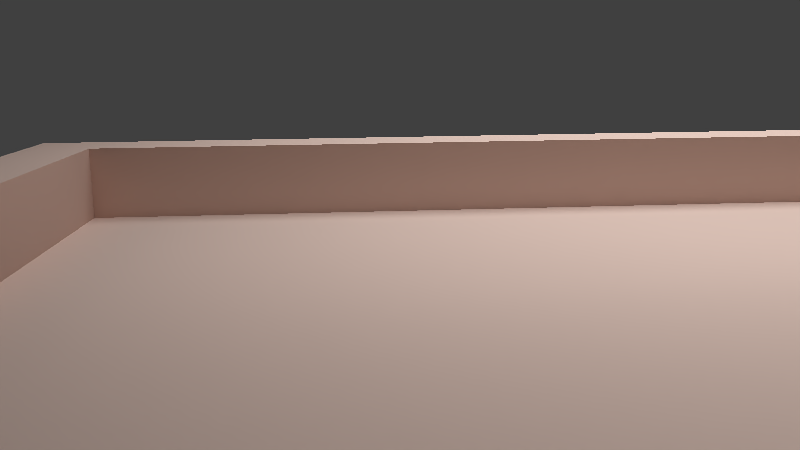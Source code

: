 # Source: Dachplattform.blend  (saved by Blender 2.75.0; exported with 4.5.12 LTS)
import bpy
from mathutils import Matrix  # noqa: F401  (used for matrix-valued properties, if any)

bpy.ops.wm.read_factory_settings(use_empty=True)
scene = bpy.context.scene
scene.name = 'Scene'

# ---- collections
col_collection_1 = bpy.data.collections.new('Collection 1'); scene.collection.children.link(col_collection_1)
col_solarzelle = bpy.data.collections.new('solarzelle')  # instanced only; not linked into the scene
col_grill_001 = bpy.data.collections.new('Grill.001')  # instanced only; not linked into the scene
col_schirm_001 = bpy.data.collections.new('Schirm.001')  # instanced only; not linked into the scene
col_liege = bpy.data.collections.new('Liege')  # instanced only; not linked into the scene
col_rohr2 = bpy.data.collections.new('rohr2')  # instanced only; not linked into the scene
col_rohr = bpy.data.collections.new('rohr')  # instanced only; not linked into the scene

# ---- materials (node trees are filled in below, after node groups)
mat_material_003 = bpy.data.materials.new('Material.003')
mat_material_003.alpha_threshold = 0.0
mat_material_003.roughness = 0.5
mat_material_002 = bpy.data.materials.new('Material.002')
mat_material_002.alpha_threshold = 0.0
mat_material_002.roughness = 0.5

# ---- material node trees
mat_material_003.use_nodes = True; mat_material_003.node_tree.nodes.clear()
_N = mat_material_003.node_tree.nodes; _L = mat_material_003.node_tree.links
n0 = _N.new('ShaderNodeOutputMaterial'); n0.name = 'Material Output'; n0.location = (300, 300)
n1 = _N.new('ShaderNodeEmission'); n1.name = 'Emission'; n1.location = (10, 300)
n1.inputs[1].default_value = 1.7
_L.new(n1.outputs[0], n0.inputs[0])
n0.is_active_output = True
mat_material_002.use_nodes = True; mat_material_002.node_tree.nodes.clear()
_N = mat_material_002.node_tree.nodes; _L = mat_material_002.node_tree.links
n0 = _N.new('ShaderNodeOutputMaterial'); n0.name = 'Material Output'; n0.location = (300, 300)
n1 = _N.new('ShaderNodeBsdfToon'); n1.name = 'Toon BSDF'; n1.location = (10, 300)
n1.inputs[0].default_value = (0.8, 0.6046, 0.528, 1.0)
_L.new(n1.outputs[0], n0.inputs[0])
n0.is_active_output = True

# ---- world
world_world = bpy.data.worlds.new('World'); scene.world = world_world
world_world.color = (0.05088, 0.05088, 0.05088)
world_world.use_sun_shadow = False
world_world.sun_shadow_jitter_overblur = 0.0
world_world.cycles.sampling_method = 'MANUAL'
world_world.cycles.sample_map_resolution = 256

# ---- cameras
cam_camera = bpy.data.cameras.new('Camera')
cam_camera.clip_end = 100.0
cam_camera.lens = 35.0
cam_camera.sensor_width = 32.0
cam_camera.sensor_height = 18.0
cam_camera.ortho_scale = 7.314
cam_camera.dof.focus_distance = 0.0

# ---- meshes
me_plane_002 = bpy.data.meshes.new('Plane.002')
me_plane_002.from_pydata([(-1.0, -1.0, 0.0), (1.0, -1.0, 0.0), (-1.0, 1.0, 0.0), (1.0, 1.0, 0.0)], [], [(0, 1, 3, 2)])
me_plane_002.materials.append(mat_material_003)
me_plane_002.use_remesh_preserve_volume = False
me_plane_002.use_remesh_preserve_attributes = False
me_plane_002.use_mirror_vertex_groups = False
me_plane_002.update()
me_plane_001 = bpy.data.meshes.new('Plane.001')
me_plane_001.from_pydata([(-1.0, -1.0, 0.0), (1.0, -1.0, 0.0), (-1.0, 1.0, 0.0), (1.0, 1.0, 0.0), (-1.0, 0.0, 0.0), (0.0, -1.0, 0.0), (1.0, 0.0, 0.0), (0.0, 1.0, 0.0), (0.0, 0.0, 0.0), (-1.0, -0.5, 0.0), (0.5, -1.0, 0.0), (1.0, 0.5, 0.0), (-0.5, 1.0, 0.0), (-1.0, 0.5, 0.0), (-0.5, -1.0, 0.0), (1.0, -0.5, 0.0), (0.5, 1.0, 0.0), (0.0, 0.5, 0.0), (0.0, -0.5, 0.0), (-0.5, 0.0, 0.0), (0.5, 0.0, 0.0), (0.4375, -0.2887, 0.147), (-0.5, -0.5, 0.0), (-0.5, 0.5, 0.0), (0.5, 0.5, 0.0), (-1.0, -0.75, 0.0), (0.75, -1.0, 0.0), (1.0, 0.75, 0.0), (-0.75, 1.0, 0.0), (-1.0, 0.25, 0.0), (-0.25, -1.0, 0.0), (1.0, -0.25, 0.0), (0.25, 1.0, 0.0), (0.0, 0.75, 0.0), (0.0, -0.25, 0.0), (-0.75, 0.0, 0.0), (0.25, 0.0, 0.0), (-1.0, -0.25, 0.0), (0.25, -1.0, 0.0), (1.0, 0.25, 0.0), (-0.25, 1.0, 0.0), (-1.0, 0.75, 0.0), (-0.75, -1.0, 0.0), (1.0, -0.75, 0.0), (0.75, 1.0, 0.0), (0.0, 0.25, 0.0), (0.0, -0.75, 0.0), (-0.25, 0.0, 0.0), (0.75, 0.0, 0.0), (0.375, -0.2887, 0.147), (0.5, -0.75, 0.0), (0.25, -0.5, 0.0), (0.75, -0.5, 0.0), (-0.5, -0.25, 0.0), (-0.5, -0.75, 0.0), (-0.75, -0.5, 0.0), (-0.25, -0.5, 0.0), (-0.5, 0.75, 0.0), (-0.5, 0.25, 0.0), (-0.75, 0.5, 0.0), (-0.25, 0.5, 0.0), (0.5, 0.75, 0.0), (0.5, 0.25, 0.0), (0.25, 0.5, 0.0), (0.75, 0.5, 0.0), (0.75, 0.25, 0.0), (0.25, 0.25, 0.0), (0.25, 0.75, 0.0), (-0.25, 0.25, 0.0), (-0.75, 0.25, 0.0), (-0.75, 0.75, 0.0), (-0.25, -0.75, 0.0), (-0.75, -0.75, 0.0), (-0.75, -0.25, 0.0), (0.75, -0.75, 0.0), (0.25, -0.75, 0.0), (0.25, -0.25, 0.0), (0.75, -0.25, 0.0), (-0.25, -0.25, 0.0), (-0.25, 0.75, 0.0), (0.75, 0.75, 0.0), (-1.0, -0.875, 0.0), (0.875, -1.0, 0.0), (1.0, 0.875, 0.0), (-0.875, 1.0, 0.0), (-1.0, 0.125, 0.0), (-0.125, -1.0, 0.0), (1.0, -0.125, 0.0), (0.125, 1.0, 0.0), (0.0, 0.875, 0.0), (0.0, -0.125, 0.0), (-0.875, 0.0, 0.0), (0.125, 0.0, 0.0), (-1.0, -0.375, 0.0), (0.375, -1.0, 0.0), (1.0, 0.375, 0.0), (-0.375, 1.0, 0.0), (-1.0, 0.625, 0.0), (-0.625, -1.0, 0.0), (1.0, -0.625, 0.0), (0.625, 1.0, 0.0), (0.0, 0.375, 0.0), (0.0, -0.625, 0.0), (-0.375, 0.0, 0.0), (0.625, 0.0, 0.0), (0.5, -0.125, 0.0), (0.625, -0.2887, 0.147), (0.125, -0.5, 0.0), (0.5, -0.2887, 0.147), (-0.5, -0.125, 0.0), (-0.5, -0.625, 0.0), (-0.875, -0.5, 0.0), (-0.375, -0.5, 0.0), (-0.5, 0.875, 0.0), (-0.5, 0.375, 0.0), (-0.875, 0.5, 0.0), (-0.375, 0.5, 0.0), (0.5, 0.875, 0.0), (0.5, 0.375, 0.0), (0.125, 0.5, 0.0), (0.625, 0.5, 0.0), (-1.0, -0.625, 0.0), (0.625, -1.0, 0.0), (1.0, 0.625, 0.0), (-0.625, 1.0, 0.0), (-1.0, 0.375, 0.0), (-0.375, -1.0, 0.0), (1.0, -0.375, 0.0), (0.375, 1.0, 0.0), (0.0, 0.625, 0.0), (0.0, -0.375, 0.0), (-0.625, 0.0, 0.0), (0.375, 0.0, 0.0), (-1.0, -0.125, 0.0), (0.125, -1.0, 0.0), (1.0, 0.125, 0.0), (-0.125, 1.0, 0.0), (-1.0, 0.875, 0.0), (-0.875, -1.0, 0.0), (1.0, -0.875, 0.0), (0.875, 1.0, 0.0), (0.0, 0.125, 0.0), (0.0, -0.875, 0.0), (-0.125, 0.0, 0.0), (0.875, 0.0, 0.0), (0.5, -0.2887, 0.1013), (0.5, -0.875, 0.0), (0.375, -0.5, 0.0), (0.875, -0.5, 0.0), (-0.5, -0.375, 0.0), (-0.5, -0.875, 0.0), (-0.625, -0.5, 0.0), (-0.125, -0.5, 0.0), (-0.5, 0.625, 0.0), (-0.5, 0.125, 0.0), (-0.625, 0.5, 0.0), (-0.125, 0.5, 0.0), (0.5, 0.625, 0.0), (0.5, 0.125, 0.0), (0.375, 0.5, 0.0), (0.875, 0.5, 0.0), (0.75, 0.375, 0.0), (0.75, 0.125, 0.0), (0.625, 0.25, 0.0), (0.875, 0.25, 0.0), (0.25, 0.375, 0.0), (0.25, 0.125, 0.0), (0.125, 0.25, 0.0), (0.375, 0.25, 0.0), (0.25, 0.875, 0.0), (0.25, 0.625, 0.0), (0.125, 0.75, 0.0), (0.375, 0.75, 0.0), (-0.25, 0.375, 0.0), (-0.25, 0.125, 0.0), (-0.375, 0.25, 0.0), (-0.125, 0.25, 0.0), (-0.75, 0.375, 0.0), (-0.75, 0.125, 0.0), (-0.875, 0.25, 0.0), (-0.625, 0.25, 0.0), (-0.75, 0.875, 0.0), (-0.75, 0.625, 0.0), (-0.875, 0.75, 0.0), (-0.625, 0.75, 0.0), (-0.25, -0.625, 0.0), (-0.25, -0.875, 0.0), (-0.375, -0.75, 0.0), (-0.125, -0.75, 0.0), (-0.75, -0.625, 0.0), (-0.75, -0.875, 0.0), (-0.875, -0.75, 0.0), (-0.625, -0.75, 0.0), (-0.75, -0.125, 0.0), (-0.75, -0.375, 0.0), (-0.875, -0.25, 0.0), (-0.625, -0.25, 0.0), (0.75, -0.625, 0.0), (0.75, -0.875, 0.0), (0.625, -0.75, 0.0), (0.875, -0.75, 0.0), (0.25, -0.625, 0.0), (0.25, -0.875, 0.0), (0.125, -0.75, 0.0), (0.375, -0.75, 0.0), (0.25, -0.125, 0.0), (0.25, -0.375, 0.0), (0.125, -0.25, 0.0), (0.375, -0.25, 0.0), (0.75, -0.125, 0.0), (0.75, -0.375, 0.0), (0.625, -0.2887, 0.1013), (0.875, -0.25, 0.0), (-0.25, -0.125, 0.0), (-0.25, -0.375, 0.0), (-0.375, -0.25, 0.0), (-0.125, -0.25, 0.0), (-0.25, 0.875, 0.0), (-0.25, 0.625, 0.0), (-0.375, 0.75, 0.0), (-0.125, 0.75, 0.0), (0.75, 0.875, 0.0), (0.75, 0.625, 0.0), (0.625, 0.75, 0.0), (0.875, 0.75, 0.0), (0.875, 0.625, 0.0), (0.625, 0.625, 0.0), (0.625, 0.875, 0.0), (-0.125, 0.625, 0.0), (-0.375, 0.625, 0.0), (-0.375, 0.875, 0.0), (-0.125, -0.375, 0.0), (-0.375, -0.375, 0.0), (-0.375, -0.125, 0.0), (0.875, -0.375, 0.0), (0.375, -0.2887, 0.1013), (0.625, -0.125, 0.0), (0.375, -0.375, 0.0), (0.125, -0.375, 0.0), (0.125, -0.125, 0.0), (0.375, -0.875, 0.0), (0.125, -0.875, 0.0), (0.125, -0.625, 0.0), (0.875, -0.875, 0.0), (0.625, -0.875, 0.0), (0.4375, -0.2887, 0.1013), (-0.625, -0.375, 0.0), (-0.875, -0.375, 0.0), (-0.875, -0.125, 0.0), (-0.625, -0.875, 0.0), (-0.875, -0.875, 0.0), (-0.875, -0.625, 0.0), (-0.125, -0.875, 0.0), (-0.375, -0.875, 0.0), (-0.375, -0.625, 0.0), (-0.625, 0.625, 0.0), (-0.875, 0.625, 0.0), (-0.875, 0.875, 0.0), (-0.625, 0.125, 0.0), (-0.875, 0.125, 0.0), (-0.875, 0.375, 0.0), (-0.125, 0.125, 0.0), (-0.375, 0.125, 0.0), (-0.375, 0.375, 0.0), (0.375, 0.625, 0.0), (0.125, 0.625, 0.0), (0.125, 0.875, 0.0), (0.375, 0.125, 0.0), (0.125, 0.125, 0.0), (0.125, 0.375, 0.0), (0.875, 0.125, 0.0), (0.625, 0.125, 0.0), (0.625, 0.375, 0.0), (0.875, 0.375, 0.0), (0.375, 0.375, 0.0), (0.375, 0.875, 0.0), (-0.125, 0.375, 0.0), (-0.625, 0.375, 0.0), (-0.625, 0.875, 0.0), (-0.125, -0.625, 0.0), (-0.625, -0.625, 0.0), (-0.625, -0.125, 0.0), (0.875, -0.625, 0.0), (0.375, -0.625, 0.0), (0.375, -0.125, 0.0), (0.875, -0.125, 0.0), (-0.125, -0.125, 0.0), (-0.125, 0.875, 0.0), (0.875, 0.875, 0.0), (-1.0, -0.875, -0.1352), (-1.0, -1.0, -0.1352), (0.875, -1.0, -0.1352), (1.0, -1.0, -0.1352), (1.0, 0.875, -0.1352), (1.0, 1.0, -0.1352), (-0.875, 1.0, -0.1352), (-1.0, 1.0, -0.1352), (-1.0, 0.125, -0.1352), (-1.0, 0.0, -0.1352), (-0.125, -1.0, -0.1352), (0.0, -1.0, -0.1352), (1.0, -0.125, -0.1352), (1.0, 0.0, -0.1352), (0.125, 1.0, -0.1352), (0.0, 1.0, -0.1352), (0.0, 0.875, -0.1352), (-0.875, 0.0, -0.1352), (-1.0, -0.375, -0.1352), (-1.0, -0.5, -0.1352), (0.375, -1.0, -0.1352), (0.5, -1.0, -0.1352), (1.0, 0.375, -0.1352), (1.0, 0.5, -0.1352), (-0.375, 1.0, -0.1352), (-0.5, 1.0, -0.1352), (-1.0, 0.625, -0.1352), (-1.0, 0.5, -0.1352), (-0.625, -1.0, -0.1352), (-0.5, -1.0, -0.1352), (1.0, -0.625, -0.1352), (1.0, -0.5, -0.1352), (0.625, 1.0, -0.1352), (0.5, 1.0, -0.1352), (-0.875, -0.5, -0.1352), (-0.5, 0.875, -0.1352), (-0.875, 0.5, -0.1352), (0.5, 0.875, -0.1352), (-1.0, -0.625, -0.1352), (-1.0, -0.75, -0.1352), (0.625, -1.0, -0.1352), (0.75, -1.0, -0.1352), (1.0, 0.625, -0.1352), (1.0, 0.75, -0.1352), (-0.625, 1.0, -0.1352), (-0.75, 1.0, -0.1352), (-1.0, 0.375, -0.1352), (-1.0, 0.25, -0.1352), (-0.375, -1.0, -0.1352), (-0.25, -1.0, -0.1352), (1.0, -0.375, -0.1352), (1.0, -0.25, -0.1352), (0.375, 1.0, -0.1352), (0.25, 1.0, -0.1352), (-1.0, -0.125, -0.1352), (-1.0, -0.25, -0.1352), (0.125, -1.0, -0.1352), (0.25, -1.0, -0.1352), (1.0, 0.125, -0.1352), (1.0, 0.25, -0.1352), (-0.125, 1.0, -0.1352), (-0.25, 1.0, -0.1352), (-1.0, 0.875, -0.1352), (-1.0, 0.75, -0.1352), (-0.875, -1.0, -0.1352), (-0.75, -1.0, -0.1352), (1.0, -0.875, -0.1352), (1.0, -0.75, -0.1352), (0.875, 1.0, -0.1352), (0.75, 1.0, -0.1352), (0.25, 0.875, -0.1352), (-0.875, 0.25, -0.1352), (-0.75, 0.875, -0.1352), (-0.875, 0.75, -0.1352), (-0.875, -0.75, -0.1352), (-0.875, -0.25, -0.1352), (-0.25, 0.875, -0.1352), (0.75, 0.875, -0.1352), (0.0, -0.875, -0.1352), (0.875, 0.0, -0.1352), (0.5, -0.875, -0.1352), (0.875, -0.5, -0.1352), (-0.5, -0.875, -0.1352), (0.875, 0.5, -0.1352), (0.875, 0.25, -0.1352), (-0.25, -0.875, -0.1352), (-0.75, -0.875, -0.1352), (0.75, -0.875, -0.1352), (0.875, -0.75, -0.1352), (0.25, -0.875, -0.1352), (0.875, -0.25, -0.1352), (0.875, 0.75, -0.1352), (0.875, 0.625, -0.1352), (0.625, 0.875, -0.1352), (-0.375, 0.875, -0.1352), (0.875, -0.375, -0.1352), (0.375, -0.875, -0.1352), (0.125, -0.875, -0.1352), (0.875, -0.875, -0.1352), (0.625, -0.875, -0.1352), (-0.875, -0.375, -0.1352), (-0.875, -0.125, -0.1352), (-0.625, -0.875, -0.1352), (-0.875, -0.875, -0.1352), (-0.875, -0.625, -0.1352), (-0.125, -0.875, -0.1352), (-0.375, -0.875, -0.1352), (-0.875, 0.625, -0.1352), (-0.875, 0.875, -0.1352), (-0.875, 0.125, -0.1352), (-0.875, 0.375, -0.1352), (0.125, 0.875, -0.1352), (0.875, 0.125, -0.1352), (0.875, 0.375, -0.1352), (0.375, 0.875, -0.1352), (-0.625, 0.875, -0.1352), (0.875, -0.625, -0.1352), (0.875, -0.125, -0.1352), (-0.125, 0.875, -0.1352), (0.875, 0.875, -0.1352), (-1.0, -0.9375, 0.0), (0.9375, -1.0, 0.0), (1.0, 0.9375, 0.0), (-0.9375, 1.0, 0.0), (-1.0, 0.0625, 0.0), (-0.0625, -1.0, 0.0), (1.0, -0.0625, 0.0), (0.0625, 1.0, 0.0), (-0.75, 1.0, -0.06761), (0.0, -0.0625, 0.0), (0.0, -1.0, -0.06761), (0.0625, 0.0, 0.0), (-1.0, -0.4375, 0.0), (0.4375, -1.0, 0.0), (1.0, 0.4375, 0.0), (-0.4375, 1.0, 0.0), (-1.0, 0.5625, 0.0), (-0.5625, -1.0, 0.0), (1.0, -0.5625, 0.0), (0.5625, 1.0, 0.0), (0.0, 0.4375, 0.0), (0.0, -0.5625, 0.0), (-0.4375, 0.0, 0.0), (0.5625, 0.0, 0.0), (0.5, -0.0625, 0.0), (0.6875, -0.2887, 0.1013), (0.0625, -0.5, 0.0), (0.5625, -0.2887, 0.1013), (-0.5, -0.0625, 0.0), (-0.5, -0.5625, 0.0), (0.125, -1.0, -0.06761), (-0.4375, -0.5, 0.0), (0.125, 0.875, -0.06761), (-0.5, 0.4375, 0.0), (0.5, -0.875, -0.06761), (-0.4375, 0.5, 0.0), (-0.375, -0.875, -0.06761), (0.5, 0.4375, 0.0), (0.0625, 0.5, 0.0), (0.5625, 0.5, 0.0), (-1.0, -0.6875, 0.0), (0.6875, -1.0, 0.0), (1.0, 0.6875, 0.0), (-0.6875, 1.0, 0.0), (-1.0, 0.3125, 0.0), (-0.3125, -1.0, 0.0), (1.0, -0.3125, 0.0), (0.3125, 1.0, 0.0), (0.0, 0.6875, 0.0), (0.0, -0.3125, 0.0), (-0.6875, 0.0, 0.0), (0.3125, 0.0, 0.0), (-1.0, -0.1875, 0.0), (0.1875, -1.0, 0.0), (1.0, 0.1875, 0.0), (-0.1875, 1.0, 0.0), (-1.0, 0.8125, 0.0), (-0.8125, -1.0, 0.0), (1.0, -0.8125, 0.0), (0.8125, 1.0, 0.0), (0.0, 0.1875, 0.0), (0.0, -0.8125, 0.0), (-0.1875, 0.0, 0.0), (0.8125, 0.0, 0.0), (0.5625, -0.2412, 0.1013), (0.5, -0.8125, 0.0), (0.3125, -0.5, 0.0), (0.8125, -0.5, 0.0), (-0.5, -0.3125, 0.0), (-0.5, -0.8125, 0.0), (-0.6875, -0.5, 0.0), (-0.1875, -0.5, 0.0), (-0.5, 0.6875, 0.0), (-0.5, 0.1875, 0.0), (-0.6875, 0.5, 0.0), (-0.1875, 0.5, 0.0), (0.5, 0.6875, 0.0), (0.5, 0.1875, 0.0), (0.3125, 0.5, 0.0), (0.8125, 0.5, 0.0), (0.75, 0.4375, 0.0), (0.75, 0.1875, 0.0), (0.5625, 0.25, 0.0), (0.8125, 0.25, 0.0), (0.25, 0.4375, 0.0), (0.25, 0.1875, 0.0), (0.0625, 0.25, 0.0), (0.3125, 0.25, 0.0), (0.875, -1.0, -0.06761), (0.25, 0.6875, 0.0), (0.0625, 0.75, 0.0), (0.3125, 0.75, 0.0), (-0.25, 0.4375, 0.0), (-0.25, 0.1875, 0.0), (-0.4375, 0.25, 0.0), (-0.1875, 0.25, 0.0), (-0.75, 0.4375, 0.0), (-0.75, 0.1875, 0.0), (1.0, 0.75, -0.06761), (-0.6875, 0.25, 0.0), (-1.0, 0.0, -0.06761), (-0.75, 0.6875, 0.0), (-1.0, -0.125, -0.06761), (-0.6875, 0.75, 0.0), (-0.25, -0.5625, 0.0), (-0.25, -0.8125, 0.0), (-0.4375, -0.75, 0.0), (-0.1875, -0.75, 0.0), (-0.75, -0.5625, 0.0), (-0.75, -0.8125, 0.0), (0.375, -0.875, -0.06761), (-0.6875, -0.75, 0.0), (-0.75, -0.0625, 0.0), (-0.75, -0.3125, 0.0), (0.25, -0.875, -0.06761), (-0.6875, -0.25, 0.0), (0.75, -0.5625, 0.0), (0.75, -0.8125, 0.0), (0.5625, -0.75, 0.0), (0.8125, -0.75, 0.0), (0.25, -0.5625, 0.0), (0.25, -0.8125, 0.0), (0.0625, -0.75, 0.0), (0.3125, -0.75, 0.0), (0.25, -0.0625, 0.0), (0.25, -0.3125, 0.0), (0.0625, -0.25, 0.0), (0.3125, -0.25, 0.0), (0.75, -0.0625, 0.0), (0.75, -0.3125, 0.0), (0.6875, -0.2412, 0.1013), (0.8125, -0.25, 0.0), (-0.25, -0.0625, 0.0), (-0.25, -0.3125, 0.0), (-0.4375, -0.25, 0.0), (-0.1875, -0.25, 0.0), (-1.0, -0.875, -0.06761), (-0.25, 0.6875, 0.0), (-0.4375, 0.75, 0.0), (-0.1875, 0.75, 0.0), (0.625, 0.875, -0.06761), (0.75, 0.6875, 0.0), (0.5625, 0.75, 0.0), (0.8125, 0.75, 0.0), (-1.0, -0.8125, 0.0), (0.8125, -1.0, 0.0), (1.0, 0.8125, 0.0), (-0.8125, 1.0, 0.0), (-1.0, 0.1875, 0.0), (-0.1875, -1.0, 0.0), (1.0, -0.1875, 0.0), (0.1875, 1.0, 0.0), (0.0, 0.8125, 0.0), (0.0, -0.1875, 0.0), (-0.8125, 0.0, 0.0), (0.1875, 0.0, 0.0), (-1.0, -0.3125, 0.0), (0.3125, -1.0, 0.0), (1.0, 0.3125, 0.0), (-0.3125, 1.0, 0.0), (-1.0, 0.6875, 0.0), (-0.6875, -1.0, 0.0), (1.0, -0.6875, 0.0), (0.6875, 1.0, 0.0), (0.0, 0.3125, 0.0), (0.0, -0.6875, 0.0), (-0.3125, 0.0, 0.0), (0.6875, 0.0, 0.0), (0.5, -0.1875, 0.0), (0.5, -0.6875, 0.0), (0.1875, -0.5, 0.0), (0.6875, -0.5, 0.0), (-0.5, -0.1875, 0.0), (-0.5, -0.6875, 0.0), (-0.8125, -0.5, 0.0), (-0.3125, -0.5, 0.0), (-0.5, 0.8125, 0.0), (-0.5, 0.3125, 0.0), (-0.8125, 0.5, 0.0), (-0.3125, 0.5, 0.0), (0.5, 0.8125, 0.0), (0.5, 0.3125, 0.0), (0.1875, 0.5, 0.0), (0.6875, 0.5, 0.0), (-1.0, -0.5625, 0.0), (0.5625, -1.0, 0.0), (1.0, 0.5625, 0.0), (-0.5625, 1.0, 0.0), (-1.0, 0.4375, 0.0), (-0.4375, -1.0, 0.0), (1.0, -0.4375, 0.0), (0.4375, 1.0, 0.0), (0.0, 0.5625, 0.0), (0.0, -0.4375, 0.0), (-0.5625, 0.0, 0.0), (0.4375, 0.0, 0.0), (-1.0, -0.0625, 0.0), (0.0625, -1.0, 0.0), (1.0, 0.0625, 0.0), (-0.0625, 1.0, 0.0), (-1.0, 0.9375, 0.0), (-0.9375, -1.0, 0.0), (1.0, -0.9375, 0.0), (0.9375, 1.0, 0.0), (0.0, 0.0625, 0.0), (0.75, -1.0, -0.06761), (-0.0625, 0.0, 0.0), (-0.5, 0.875, -0.06761), (0.4375, -0.2412, 0.1013), (-1.0, -0.75, -0.06761), (0.375, -0.2412, 0.1013), (-0.75, 0.875, -0.06761), (-0.5, -0.4375, 0.0), (-0.625, 0.875, -0.06761), (-0.5625, -0.5, 0.0), (-0.0625, -0.5, 0.0), (-0.5, 0.5625, 0.0), (-0.5, 0.0625, 0.0), (-0.5625, 0.5, 0.0), (-0.0625, 0.5, 0.0), (0.5, 0.5625, 0.0), (0.5, 0.0625, 0.0), (0.4375, 0.5, 0.0), (0.0, -0.875, -0.06761), (0.75, 0.3125, 0.0), (0.75, 0.0625, 0.0), (0.6875, 0.25, 0.0), (-0.125, -0.875, -0.06761), (0.25, 0.3125, 0.0), (0.25, 0.0625, 0.0), (0.1875, 0.25, 0.0), (0.4375, 0.25, 0.0), (0.25, 0.8125, 0.0), (0.25, 0.5625, 0.0), (0.1875, 0.75, 0.0), (0.4375, 0.75, 0.0), (-0.25, 0.3125, 0.0), (-0.25, 0.0625, 0.0), (-0.3125, 0.25, 0.0), (-0.0625, 0.25, 0.0), (-0.75, 0.3125, 0.0), (-0.75, 0.0625, 0.0), (-0.8125, 0.25, 0.0), (-0.5625, 0.25, 0.0), (-0.75, 0.8125, 0.0), (-0.75, 0.5625, 0.0), (-0.8125, 0.75, 0.0), (-0.5625, 0.75, 0.0), (-0.25, -0.6875, 0.0), (-0.25, -0.875, -0.06761), (-0.3125, -0.75, 0.0), (-0.0625, -0.75, 0.0), (-0.75, -0.6875, 0.0), (0.375, 1.0, -0.06761), (-0.8125, -0.75, 0.0), (-0.5625, -0.75, 0.0), (-0.75, -0.1875, 0.0), (-0.75, -0.4375, 0.0), (-0.8125, -0.25, 0.0), (-0.5625, -0.25, 0.0), (0.75, -0.6875, 0.0), (1.0, -0.5, -0.06761), (0.6875, -0.75, 0.0), (1.0, -0.375, -0.06761), (0.25, -0.6875, 0.0), (-0.5, -1.0, -0.06761), (0.1875, -0.75, 0.0), (0.4375, -0.75, 0.0), (0.25, -0.1875, 0.0), (0.25, -0.4375, 0.0), (0.1875, -0.25, 0.0), (0.625, -0.2412, 0.1013), (0.75, -0.1875, 0.0), (0.75, -0.4375, 0.0), (0.6875, -0.25, 0.0), (-0.375, -1.0, -0.06761), (-0.25, -0.1875, 0.0), (-0.25, -0.4375, 0.0), (-0.3125, -0.25, 0.0), (-0.0625, -0.25, 0.0), (-0.25, 0.8125, 0.0), (-0.25, 0.5625, 0.0), (-0.3125, 0.75, 0.0), (-0.0625, 0.75, 0.0), (0.75, 0.8125, 0.0), (0.75, 0.5625, 0.0), (0.6875, 0.75, 0.0), (-1.0, 0.5, -0.06761), (0.875, 0.6875, 0.0), (0.875, 0.5625, 0.0), (0.8125, 0.625, 0.0), (-1.0, 0.375, -0.06761), (0.625, 0.6875, 0.0), (0.625, 0.5625, 0.0), (0.5625, 0.625, 0.0), (0.6875, 0.625, 0.0), (-0.5, 1.0, -0.06761), (0.625, 0.8125, 0.0), (0.5625, 0.875, 0.0), (0.6875, 0.875, 0.0), (-0.125, 0.6875, 0.0), (-0.125, 0.5625, 0.0), (-0.1875, 0.625, 0.0), (-0.0625, 0.625, 0.0), (-0.375, 0.6875, 0.0), (-0.375, 0.5625, 0.0), (-0.4375, 0.625, 0.0), (-0.3125, 0.625, 0.0), (-0.625, 1.0, -0.06761), (-0.375, 0.8125, 0.0), (-0.4375, 0.875, 0.0), (-0.3125, 0.875, 0.0), (-0.125, -0.3125, 0.0), (-0.125, -0.4375, 0.0), (-0.1875, -0.375, 0.0), (-0.0625, -0.375, 0.0), (-0.375, -0.3125, 0.0), (-0.375, -0.4375, 0.0), (-0.4375, -0.375, 0.0), (-0.3125, -0.375, 0.0), (-0.375, -0.0625, 0.0), (-0.375, -0.1875, 0.0), (-0.4375, -0.125, 0.0), (-0.3125, -0.125, 0.0), (0.875, -0.3125, 0.0), (0.875, -0.4375, 0.0), (0.8125, -0.375, 0.0), (-0.875, -0.625, -0.06761), (0.5, -0.2412, 0.1013), (0.5, -0.2412, 0.05023), (0.625, -0.2412, 0.05023), (0.6875, -0.375, 0.0), (0.625, -0.0625, 0.0), (0.625, -0.1875, 0.0), (0.5625, -0.125, 0.0), (0.6875, -0.125, 0.0), (0.375, -0.3125, 0.0), (0.375, -0.4375, 0.0), (0.3125, -0.375, 0.0), (0.375, -0.2412, 0.05023), (0.125, -0.3125, 0.0), (0.125, -0.4375, 0.0), (0.0625, -0.375, 0.0), (0.1875, -0.375, 0.0), (0.125, -0.0625, 0.0), (0.125, -0.1875, 0.0), (0.0625, -0.125, 0.0), (0.1875, -0.125, 0.0), (0.375, -0.8125, 0.0), (-0.875, -0.5, -0.06761), (0.3125, -0.875, 0.0), (0.4375, -0.875, 0.0), (0.125, -0.8125, 0.0), (0.875, 0.5, -0.06761), (0.0625, -0.875, 0.0), (0.1875, -0.875, 0.0), (0.125, -0.5625, 0.0), (0.125, -0.6875, 0.0), (0.0625, -0.625, 0.0), (0.1875, -0.625, 0.0), (0.875, -0.8125, 0.0), (1.0, 0.5, -0.06761), (0.8125, -0.875, 0.0), (1.0, 0.625, -0.06761), (0.625, -0.8125, 0.0), (0.875, 0.625, -0.06761), (0.5625, -0.875, 0.0), (0.6875, -0.875, 0.0), (0.4375, -0.2412, 0.05023), (0.625, -0.6875, 0.0), (0.6875, -0.2412, 0.05023), (0.6875, -0.625, 0.0), (-0.625, -0.3125, 0.0), (-0.625, -0.4375, 0.0), (-0.6875, -0.375, 0.0), (-0.5625, -0.375, 0.0), (-0.875, -0.3125, 0.0), (-0.875, -0.4375, 0.0), (0.5, -1.0, -0.06761), (-0.8125, -0.375, 0.0), (-0.875, -0.0625, 0.0), (-0.875, -0.1875, 0.0), (0.625, -1.0, -0.06761), (-0.8125, -0.125, 0.0), (-0.625, -0.8125, 0.0), (-1.0, -0.5, -0.06761), (-0.6875, -0.875, 0.0), (-0.5625, -0.875, 0.0), (-0.875, -0.8125, 0.0), (-1.0, -0.625, -0.06761), (0.5, 0.875, -0.06761), (-0.8125, -0.875, 0.0), (-0.875, -0.5625, 0.0), (-0.875, -0.6875, 0.0), (-0.875, -0.875, -0.06761), (-0.8125, -0.625, 0.0), (-0.125, -0.8125, 0.0), (-0.875, -0.75, -0.06761), (-0.1875, -0.875, 0.0), (-0.0625, -0.875, 0.0), (-0.375, -0.8125, 0.0), (0.75, 0.875, -0.06761), (-0.4375, -0.875, 0.0), (-0.3125, -0.875, 0.0), (-0.375, -0.5625, 0.0), (-0.375, -0.6875, 0.0), (-0.4375, -0.625, 0.0), (-0.3125, -0.625, 0.0), (-0.625, 0.6875, 0.0), (-0.625, 0.5625, 0.0), (-0.6875, 0.625, 0.0), (-0.5625, 0.625, 0.0), (-0.875, 0.6875, 0.0), (-0.875, 0.5625, 0.0), (0.25, 0.875, -0.06761), (-0.8125, 0.625, 0.0), (0.375, 0.875, -0.06761), (-0.875, 0.8125, 0.0), (-0.5, -0.875, -0.06761), (-0.8125, 0.875, 0.0), (-0.625, 0.1875, 0.0), (-0.625, 0.0625, 0.0), (-0.6875, 0.125, 0.0), (-0.5625, 0.125, 0.0), (-0.875, 0.1875, 0.0), (-0.875, 0.0625, 0.0), (0.875, 0.875, -0.06761), (-0.8125, 0.125, 0.0), (-0.875, 0.4375, 0.0), (-0.875, 0.3125, 0.0), (0.875, 0.75, -0.06761), (-0.8125, 0.375, 0.0), (-0.125, 0.1875, 0.0), (-0.125, 0.0625, 0.0), (-0.1875, 0.125, 0.0), (-0.0625, 0.125, 0.0), (-0.375, 0.1875, 0.0), (-0.375, 0.0625, 0.0), (-0.4375, 0.125, 0.0), (-0.3125, 0.125, 0.0), (-0.375, 0.4375, 0.0), (-0.375, 0.3125, 0.0), (-0.4375, 0.375, 0.0), (-0.3125, 0.375, 0.0), (0.375, 0.6875, 0.0), (0.375, 0.5625, 0.0), (0.3125, 0.625, 0.0), (0.4375, 0.625, 0.0), (0.125, 0.6875, 0.0), (0.125, 0.5625, 0.0), (0.0625, 0.625, 0.0), (0.1875, 0.625, 0.0), (-0.625, -0.875, -0.06761), (0.125, 0.8125, 0.0), (0.0625, 0.875, 0.0), (0.1875, 0.875, 0.0), (0.375, 0.1875, 0.0), (0.375, 0.0625, 0.0), (0.3125, 0.125, 0.0), (0.4375, 0.125, 0.0), (0.125, 0.1875, 0.0), (0.125, 0.0625, 0.0), (0.0625, 0.125, 0.0), (0.1875, 0.125, 0.0), (0.125, 0.4375, 0.0), (0.125, 0.3125, 0.0), (0.0625, 0.375, 0.0), (0.1875, 0.375, 0.0), (0.875, 0.1875, 0.0), (0.875, 0.0625, 0.0), (0.8125, 0.125, 0.0), (-0.75, -0.875, -0.06761), (0.625, 0.1875, 0.0), (0.625, 0.0625, 0.0), (0.5625, 0.125, 0.0), (0.6875, 0.125, 0.0), (0.625, 0.4375, 0.0), (0.625, 0.3125, 0.0), (0.5625, 0.375, 0.0), (0.6875, 0.375, 0.0), (0.875, 0.4375, 0.0), (0.875, 0.3125, 0.0), (0.8125, 0.375, 0.0), (0.0, 0.875, -0.06761), (0.375, 0.4375, 0.0), (0.375, 0.3125, 0.0), (0.3125, 0.375, 0.0), (0.4375, 0.375, 0.0), (-0.25, 0.875, -0.06761), (0.375, 0.8125, 0.0), (0.3125, 0.875, 0.0), (0.4375, 0.875, 0.0), (-0.125, 0.4375, 0.0), (-0.125, 0.3125, 0.0), (-0.1875, 0.375, 0.0), (-0.0625, 0.375, 0.0), (-0.625, 0.4375, 0.0), (-0.625, 0.3125, 0.0), (-0.6875, 0.375, 0.0), (-0.5625, 0.375, 0.0), (-0.125, 0.875, -0.06761), (-0.625, 0.8125, 0.0), (-0.6875, 0.875, 0.0), (-0.5625, 0.875, 0.0), (-0.125, -0.5625, 0.0), (-0.125, -0.6875, 0.0), (-0.1875, -0.625, 0.0), (-0.0625, -0.625, 0.0), (-0.625, -0.5625, 0.0), (-0.625, -0.6875, 0.0), (-0.6875, -0.625, 0.0), (-0.5625, -0.625, 0.0), (-0.625, -0.0625, 0.0), (-0.625, -0.1875, 0.0), (-0.6875, -0.125, 0.0), (-0.5625, -0.125, 0.0), (0.875, -0.5625, 0.0), (0.875, -0.6875, 0.0), (0.8125, -0.625, 0.0), (-0.875, -0.25, -0.06761), (0.375, -0.5625, 0.0), (0.375, -0.6875, 0.0), (0.3125, -0.625, 0.0), (0.5625, -0.2412, 0.05023), (0.375, -0.0625, 0.0), (0.375, -0.1875, 0.0), (0.3125, -0.125, 0.0), (0.4375, -0.125, 0.0), (0.875, -0.0625, 0.0), (0.875, -0.1875, 0.0), (0.8125, -0.125, 0.0), (-0.875, -0.125, -0.06761), (-0.125, -0.0625, 0.0), (-0.125, -0.1875, 0.0), (-0.1875, -0.125, 0.0), (-0.0625, -0.125, 0.0), (-0.875, 0.0, -0.06761), (-0.125, 0.8125, 0.0), (-0.1875, 0.875, 0.0), (-0.0625, 0.875, 0.0), (0.625, 1.0, -0.06761), (0.875, 0.8125, 0.0), (0.8125, 0.875, 0.0), (0.5, 1.0, -0.06761), (-1.0, -0.9375, -0.1352), (0.9375, -1.0, -0.1352), (1.0, 0.9375, -0.1352), (-0.9375, 1.0, -0.1352), (-1.0, 0.0625, -0.1352), (-0.0625, -1.0, -0.1352), (1.0, -0.0625, -0.1352), (0.0625, 1.0, -0.1352), (0.0, 0.9375, -0.1352), (-0.9375, 0.0, -0.1352), (-1.0, -0.4375, -0.1352), (0.4375, -1.0, -0.1352), (1.0, 0.4375, -0.1352), (-0.4375, 1.0, -0.1352), (-1.0, 0.5625, -0.1352), (-0.5625, -1.0, -0.1352), (1.0, -0.5625, -0.1352), (0.5625, 1.0, -0.1352), (-0.9375, -0.5, -0.1352), (-0.5, 0.9375, -0.1352), (-0.9375, 0.5, -0.1352), (0.5, 0.9375, -0.1352), (-1.0, -0.6875, -0.1352), (0.6875, -1.0, -0.1352), (1.0, 0.6875, -0.1352), (-0.6875, 1.0, -0.1352), (-1.0, 0.3125, -0.1352), (-0.3125, -1.0, -0.1352), (1.0, -0.3125, -0.1352), (0.3125, 1.0, -0.1352), (-1.0, -0.1875, -0.1352), (0.1875, -1.0, -0.1352), (1.0, 0.1875, -0.1352), (-0.1875, 1.0, -0.1352), (-1.0, 0.8125, -0.1352), (-0.8125, -1.0, -0.1352), (1.0, -0.8125, -0.1352), (0.8125, 1.0, -0.1352), (0.25, 0.9375, -0.1352), (-0.9375, 0.25, -0.1352), (-0.75, 0.9375, -0.1352), (-0.9375, 0.75, -0.1352), (-0.9375, -0.75, -0.1352), (-0.9375, -0.25, -0.1352), (-0.25, 0.9375, -0.1352), (0.75, 0.9375, -0.1352), (-1.0, -0.8125, -0.1352), (0.8125, -1.0, -0.1352), (1.0, 0.8125, -0.1352), (-0.8125, 1.0, -0.1352), (-1.0, 0.1875, -0.1352), (-0.1875, -1.0, -0.1352), (1.0, -0.1875, -0.1352), (0.1875, 1.0, -0.1352), (-1.0, -0.3125, -0.1352), (0.3125, -1.0, -0.1352), (1.0, 0.3125, -0.1352), (-0.3125, 1.0, -0.1352), (-1.0, 0.6875, -0.1352), (-0.6875, -1.0, -0.1352), (1.0, -0.6875, -0.1352), (0.6875, 1.0, -0.1352), (-1.0, -0.5625, -0.1352), (0.5625, -1.0, -0.1352), (1.0, 0.5625, -0.1352), (-0.5625, 1.0, -0.1352), (-1.0, 0.4375, -0.1352), (-0.4375, -1.0, -0.1352), (1.0, -0.4375, -0.1352), (0.4375, 1.0, -0.1352), (-1.0, -0.0625, -0.1352), (0.0625, -1.0, -0.1352), (1.0, 0.0625, -0.1352), (-0.0625, 1.0, -0.1352), (-1.0, 0.9375, -0.1352), (-0.9375, -1.0, -0.1352), (1.0, -0.9375, -0.1352), (0.9375, 1.0, -0.1352), (0.0, -0.9375, -0.1352), (0.9375, 0.0, -0.1352), (0.5, -0.9375, -0.1352), (0.9375, -0.5, -0.1352), (-0.5, -0.9375, -0.1352), (0.9375, 0.5, -0.1352), (0.9375, 0.25, -0.1352), (-0.25, -0.9375, -0.1352), (-0.75, -0.9375, -0.1352), (0.75, -0.9375, -0.1352), (0.9375, -0.75, -0.1352), (0.25, -0.9375, -0.1352), (0.9375, -0.25, -0.1352), (0.9375, 0.75, -0.1352), (0.875, 0.6875, -0.1352), (0.875, 0.5625, -0.1352), (0.9375, 0.625, -0.1352), (0.625, 0.9375, -0.1352), (0.5625, 0.875, -0.1352), (0.6875, 0.875, -0.1352), (-0.375, 0.9375, -0.1352), (-0.4375, 0.875, -0.1352), (-0.3125, 0.875, -0.1352), (0.875, -0.3125, -0.1352), (0.875, -0.4375, -0.1352), (0.9375, -0.375, -0.1352), (0.375, -0.9375, -0.1352), (0.3125, -0.875, -0.1352), (0.4375, -0.875, -0.1352), (0.125, -0.9375, -0.1352), (0.0625, -0.875, -0.1352), (0.1875, -0.875, -0.1352), (0.875, -0.8125, -0.1352), (0.875, -0.9375, -0.1352), (0.8125, -0.875, -0.1352), (0.9375, -0.875, -0.1352), (0.625, -0.9375, -0.1352), (0.5625, -0.875, -0.1352), (0.6875, -0.875, -0.1352), (-0.875, -0.3125, -0.1352), (-0.875, -0.4375, -0.1352), (-0.9375, -0.375, -0.1352), (-0.875, -0.0625, -0.1352), (-0.875, -0.1875, -0.1352), (-0.9375, -0.125, -0.1352), (-0.625, -0.9375, -0.1352), (-0.6875, -0.875, -0.1352), (-0.5625, -0.875, -0.1352), (-0.875, -0.8125, -0.1352), (-0.875, -0.9375, -0.1352), (-0.9375, -0.875, -0.1352), (-0.8125, -0.875, -0.1352), (-0.875, -0.5625, -0.1352), (-0.875, -0.6875, -0.1352), (-0.9375, -0.625, -0.1352), (-0.125, -0.9375, -0.1352), (-0.1875, -0.875, -0.1352), (-0.0625, -0.875, -0.1352), (-0.375, -0.9375, -0.1352), (-0.4375, -0.875, -0.1352), (-0.3125, -0.875, -0.1352), (-0.875, 0.6875, -0.1352), (-0.875, 0.5625, -0.1352), (-0.9375, 0.625, -0.1352), (-0.875, 0.9375, -0.1352), (-0.875, 0.8125, -0.1352), (-0.9375, 0.875, -0.1352), (-0.8125, 0.875, -0.1352), (-0.875, 0.1875, -0.1352), (-0.875, 0.0625, -0.1352), (-0.9375, 0.125, -0.1352), (-0.875, 0.4375, -0.1352), (-0.875, 0.3125, -0.1352), (-0.9375, 0.375, -0.1352), (0.125, 0.9375, -0.1352), (0.0625, 0.875, -0.1352), (0.1875, 0.875, -0.1352), (0.875, 0.1875, -0.1352), (0.875, 0.0625, -0.1352), (0.9375, 0.125, -0.1352), (0.875, 0.4375, -0.1352), (0.875, 0.3125, -0.1352), (0.9375, 0.375, -0.1352), (0.375, 0.9375, -0.1352), (0.3125, 0.875, -0.1352), (0.4375, 0.875, -0.1352), (-0.625, 0.9375, -0.1352), (-0.6875, 0.875, -0.1352), (-0.5625, 0.875, -0.1352), (0.875, -0.5625, -0.1352), (0.875, -0.6875, -0.1352), (0.9375, -0.625, -0.1352), (0.875, -0.0625, -0.1352), (0.875, -0.1875, -0.1352), (0.9375, -0.125, -0.1352), (-0.125, 0.9375, -0.1352), (-0.1875, 0.875, -0.1352), (-0.0625, 0.875, -0.1352), (0.875, 0.9375, -0.1352), (0.875, 0.8125, -0.1352), (0.8125, 0.875, -0.1352), (0.9375, 0.875, -0.1352), (1.0, 0.875, -0.06761), (1.0, 0.125, -0.06761), (1.0, 0.0, -0.06761), (-1.0, 0.25, -0.06761), (-0.875, 1.0, -0.06761), (-0.125, 1.0, -0.06761), (0.0, 1.0, -0.06761), (-0.25, -1.0, -0.06761), (-1.0, 0.125, -0.06761), (0.125, -0.875, -0.06761), (-1.0, 0.875, -0.06761), (-1.0, 1.0, -0.06761), (1.0, -0.25, -0.06761), (-0.125, -1.0, -0.06761), (-0.875, -1.0, -0.06761), (-1.0, -1.0, -0.06761), (0.25, 1.0, -0.06761), (1.0, -0.125, -0.06761), (1.0, -0.875, -0.06761), (1.0, -1.0, -0.06761), (0.125, 1.0, -0.06761), (0.875, 1.0, -0.06761), (1.0, 1.0, -0.06761), (0.875, -0.875, -0.06761), (0.875, -0.75, -0.06761), (-1.0, -0.25, -0.06761), (-0.875, 0.75, -0.06761), (-0.875, 0.625, -0.06761), (0.25, -1.0, -0.06761), (-0.375, 0.875, -0.06761), (-1.0, -0.375, -0.06761), (-0.875, 0.5, -0.06761), (0.875, -0.625, -0.06761), (0.875, -0.5, -0.06761), (0.75, -0.875, -0.06761), (1.0, 0.25, -0.06761), (0.375, -1.0, -0.06761), (-0.25, 1.0, -0.06761), (1.0, 0.375, -0.06761), (-1.0, 0.75, -0.06761), (-0.375, 1.0, -0.06761), (0.875, 0.125, -0.06761), (0.875, 0.25, -0.06761), (-0.75, -1.0, -0.06761), (-1.0, 0.625, -0.06761), (-0.875, 0.875, -0.06761), (0.625, -0.875, -0.06761), (0.875, 0.0, -0.06761), (1.0, -0.75, -0.06761), (-0.625, -1.0, -0.06761), (0.75, 1.0, -0.06761), (1.0, -0.625, -0.06761), (-0.875, 0.25, -0.06761), (-0.875, 0.125, -0.06761), (0.875, -0.125, -0.06761), (0.875, -0.25, -0.06761), (0.875, -0.375, -0.06761), (-0.875, -0.375, -0.06761), (-0.875, 0.375, -0.06761), (0.875, 0.375, -0.06761), (0.875, 0.3125, -0.06761), (1.0, -0.5625, -0.06761), (-0.875, 0.3125, -0.06761), (0.875, 0.4375, -0.06761), (-0.875, -0.4375, -0.06761), (-0.5625, -1.0, -0.06761), (-0.875, 0.4375, -0.06761), (0.875, -0.4375, -0.06761), (-0.875, -0.3125, -0.06761), (-1.0, 0.5625, -0.06761), (0.875, -0.3125, -0.06761), (-0.4375, 1.0, -0.06761), (0.875, -0.1875, -0.06761), (1.0, 0.4375, -0.06761), (0.875, -0.0625, -0.06761), (-0.875, 0.0625, -0.06761), (0.4375, -1.0, -0.06761), (-0.875, 0.1875, -0.06761), (-1.0, -0.4375, -0.06761), (0.6875, 1.0, -0.06761), (-0.8125, 0.875, -0.06761), (1.0, -0.6875, -0.06761), (0.8125, 1.0, -0.06761), (0.6875, -0.875, -0.06761), (0.0625, 1.0, -0.06761), (-0.6875, -1.0, -0.06761), (1.0, -0.8125, -0.06761), (0.875, 0.0625, -0.06761), (0.5625, -0.875, -0.06761), (1.0, -0.0625, -0.06761), (-0.875, 0.8125, -0.06761), (-1.0, 0.6875, -0.06761), (-0.8125, -1.0, -0.06761), (0.875, 0.1875, -0.06761), (-0.0625, -1.0, -0.06761), (-0.3125, 1.0, -0.06761), (-1.0, 0.8125, -0.06761), (-1.0, 0.0625, -0.06761), (1.0, 0.3125, -0.06761), (-0.1875, 1.0, -0.06761), (-0.9375, 1.0, -0.06761), (0.875, -0.6875, -0.06761), (0.3125, -1.0, -0.06761), (-0.3125, 0.875, -0.06761), (1.0, 0.1875, -0.06761), (0.8125, -0.875, -0.06761), (1.0, 0.9375, -0.06761), (0.875, -0.5625, -0.06761), (-0.875, 0.5625, -0.06761), (-1.0, -0.3125, -0.06761), (-0.4375, 0.875, -0.06761), (0.1875, -1.0, -0.06761), (0.9375, -1.0, -0.06761), (-0.875, 0.6875, -0.06761), (-1.0, -0.1875, -0.06761), (0.875, -0.8125, -0.06761), (-1.0, -0.9375, -0.06761), (0.9375, 1.0, -0.06761), (0.1875, 1.0, -0.06761), (1.0, -0.9375, -0.06761), (0.9375, 0.8125, -0.1352), (0.8125, 0.9375, -0.1352), (-0.1875, 0.9375, -0.1352), (0.9375, -0.1875, -0.1352), (0.9375, -0.6875, -0.1352), (-0.6875, 0.9375, -0.1352), (0.3125, 0.9375, -0.1352), (0.9375, 0.3125, -0.1352), (0.9375, 0.0625, -0.1352), (0.0625, 0.9375, -0.1352), (-0.9375, 0.3125, -0.1352), (-0.9375, 0.4375, -0.1352), (-0.9375, 0.0625, -0.1352), (-0.9375, 0.1875, -0.1352), (-0.9375, 0.8125, -0.1352), (-0.9375, 0.9375, -0.1352), (-0.9375, 0.5625, -0.1352), (-0.9375, 0.6875, -0.1352), (-0.3125, -0.9375, -0.1352), (-0.4375, -0.9375, -0.1352), (-0.0625, -0.9375, -0.1352), (-0.1875, -0.9375, -0.1352), (-0.9375, -0.6875, -0.1352), (-0.9375, -0.5625, -0.1352), (-0.8125, -0.9375, -0.1352), (-0.9375, -0.9375, -0.1352), (-0.9375, -0.8125, -0.1352), (-0.5625, -0.9375, -0.1352), (-0.6875, -0.9375, -0.1352), (-0.9375, -0.1875, -0.1352), (-0.9375, -0.0625, -0.1352), (-0.9375, -0.4375, -0.1352), (-0.9375, -0.3125, -0.1352), (0.6875, -0.9375, -0.1352), (0.5625, -0.9375, -0.1352), (0.9375, -0.9375, -0.1352), (0.8125, -0.9375, -0.1352), (0.1875, -0.9375, -0.1352), (0.0625, -0.9375, -0.1352), (0.4375, -0.9375, -0.1352), (0.3125, -0.9375, -0.1352), (0.9375, -0.4375, -0.1352), (-0.4375, 0.9375, -0.1352), (0.5625, 0.9375, -0.1352), (0.9375, 0.5625, -0.1352), (0.9375, 0.6875, -0.1352), (0.6875, 0.9375, -0.1352), (-0.3125, 0.9375, -0.1352), (0.9375, -0.3125, -0.1352), (0.9375, -0.8125, -0.1352), (-0.8125, 0.9375, -0.1352), (0.1875, 0.9375, -0.1352), (0.9375, 0.1875, -0.1352), (0.9375, 0.4375, -0.1352), (0.4375, 0.9375, -0.1352), (-0.5625, 0.9375, -0.1352), (0.9375, -0.5625, -0.1352), (0.9375, -0.0625, -0.1352), (-0.0625, 0.9375, -0.1352), (0.9375, 0.9375, -0.1352), (0.5625, 1.0, -0.06761), (0.8125, 0.8125, 0.0), (-0.875, -0.0625, -0.06761), (-0.0625, 0.8125, 0.0), (-0.1875, 0.8125, 0.0), (-0.875, -0.1875, -0.06761), (-0.0625, -0.1875, 0.0), (-0.1875, -0.1875, 0.0), (-0.1875, -0.0625, 0.0), (-0.1875, 0.875, -0.06761), (0.8125, -0.1875, 0.0), (0.8125, -0.0625, 0.0), (0.4375, -0.1875, 0.0), (0.3125, -0.1875, 0.0), (0.3125, -0.0625, 0.0), (0.4375, -0.6875, 0.0), (0.3125, -0.6875, 0.0), (0.3125, -0.5625, 0.0), (-0.0625, 0.875, -0.06761), (0.8125, -0.6875, 0.0), (0.8125, -0.5625, 0.0), (-0.5625, -0.1875, 0.0), (-0.6875, -0.1875, 0.0), (-0.6875, -0.0625, 0.0), (-0.5625, -0.6875, 0.0), (-0.6875, -0.6875, 0.0), (-0.6875, -0.5625, 0.0), (-0.0625, -0.6875, 0.0), (-0.1875, -0.6875, 0.0), (-0.1875, -0.5625, 0.0), (-0.5625, 0.8125, 0.0), (-0.6875, 0.8125, 0.0), (-0.6875, -0.875, -0.06761), (-0.5625, 0.3125, 0.0), (-0.6875, 0.3125, 0.0), (-0.6875, 0.4375, 0.0), (-0.0625, 0.3125, 0.0), (-0.1875, 0.3125, 0.0), (-0.1875, 0.4375, 0.0), (0.4375, 0.8125, 0.0), (0.3125, 0.8125, 0.0), (0.875, 0.8125, -0.06761), (0.4375, 0.3125, 0.0), (0.3125, 0.3125, 0.0), (0.3125, 0.4375, 0.0), (-0.5625, -0.875, -0.06761), (0.8125, 0.3125, 0.0), (0.8125, 0.4375, 0.0), (0.6875, 0.3125, 0.0), (0.5625, 0.3125, 0.0), (0.5625, 0.4375, 0.0), (0.6875, 0.0625, 0.0), (0.5625, 0.0625, 0.0), (0.5625, 0.1875, 0.0), (0.3125, 0.875, -0.06761), (0.8125, 0.0625, 0.0), (0.8125, 0.1875, 0.0), (0.1875, 0.3125, 0.0), (0.0625, 0.3125, 0.0), (0.0625, 0.4375, 0.0), (0.1875, 0.0625, 0.0), (0.0625, 0.0625, 0.0), (0.0625, 0.1875, 0.0), (0.4375, 0.0625, 0.0), (0.3125, 0.0625, 0.0), (0.3125, 0.1875, 0.0), (0.1875, 0.8125, 0.0), (0.0625, 0.8125, 0.0), (0.8125, 0.875, -0.06761), (0.1875, 0.5625, 0.0), (0.0625, 0.5625, 0.0), (0.0625, 0.6875, 0.0), (0.4375, 0.5625, 0.0), (0.3125, 0.5625, 0.0), (0.3125, 0.6875, 0.0), (-0.3125, 0.3125, 0.0), (-0.4375, 0.3125, 0.0), (-0.4375, 0.4375, 0.0), (-0.3125, 0.0625, 0.0), (-0.4375, 0.0625, 0.0), (-0.4375, 0.1875, 0.0), (-0.0625, 0.0625, 0.0), (-0.1875, 0.0625, 0.0), (-0.1875, 0.1875, 0.0), (-0.8125, 0.3125, 0.0), (-0.875, -0.8125, -0.06761), (0.4375, 0.875, -0.06761), (-0.8125, 0.0625, 0.0), (-1.0, -0.5625, -0.06761), (0.5625, -1.0, -0.06761), (-0.5625, 0.0625, 0.0), (-0.6875, 0.0625, 0.0), (-0.6875, 0.1875, 0.0), (-0.8125, 0.8125, 0.0), (0.875, 0.6875, -0.06761), (-0.8125, -0.875, -0.06761), (-0.8125, 0.5625, 0.0), (1.0, 0.5625, -0.06761), (0.875, 0.5625, -0.06761), (-0.5625, 0.5625, 0.0), (-0.6875, 0.5625, 0.0), (-0.6875, 0.6875, 0.0), (-0.3125, -0.6875, 0.0), (-0.4375, -0.6875, 0.0), (-0.4375, -0.5625, 0.0), (-0.875, -0.5625, -0.06761), (-0.5625, 1.0, -0.06761), (-0.4375, -0.8125, 0.0), (-0.875, -0.6875, -0.06761), (-1.0, 0.4375, -0.06761), (-0.1875, -0.8125, 0.0), (-0.8125, -0.6875, 0.0), (-0.4375, -1.0, -0.06761), (1.0, -0.4375, -0.06761), (0.4375, 1.0, -0.06761), (-0.1875, -0.875, -0.06761), (-0.0625, -0.875, -0.06761), (-0.6875, 0.875, -0.06761), (-1.0, -0.6875, -0.06761), (-0.6875, -0.8125, 0.0), (-0.8125, -0.1875, 0.0), (-0.5625, 0.875, -0.06761), (0.6875, -1.0, -0.06761), (-0.8125, -0.4375, 0.0), (0.5625, 0.875, -0.06761), (-1.0, -0.8125, -0.06761), (-0.5625, -0.4375, 0.0), (-0.6875, -0.4375, 0.0), (-0.6875, -0.3125, 0.0), (0.6875, -0.6875, 0.0), (0.5625, -0.6875, 0.0), (0.5625, -0.1875, 0.05023), (0.3125, -0.875, -0.06761), (-1.0, -0.0625, -0.06761), (0.5625, -0.8125, 0.0), (1.0, 0.6875, -0.06761), (0.6875, 0.875, -0.06761), (0.8125, -0.8125, 0.0), (0.1875, -0.6875, 0.0), (0.0625, -0.6875, 0.0), (0.0625, -0.5625, 0.0), (0.8125, -1.0, -0.06761), (-0.4375, -0.875, -0.06761), (0.0625, -0.8125, 0.0), (0.4375, -0.875, -0.06761), (0.0625, 0.875, -0.06761), (0.3125, -0.8125, 0.0), (0.1875, -0.1875, 0.0), (0.0625, -0.1875, 0.0), (0.0625, -0.0625, 0.0), (0.1875, -0.4375, 0.0), (0.0625, -0.4375, 0.0), (0.0625, -0.3125, 0.0), (0.6875, -0.1875, 0.05023), (0.3125, -0.4375, 0.0), (0.3125, -0.3125, 0.0), (0.6875, -0.1875, 0.0), (0.5625, -0.1875, 0.0), (0.5625, -0.0625, 0.0), (0.6875, -0.4375, 0.0), (0.4375, -0.1875, 0.05023), (0.375, -0.1875, 0.05023), (0.0625, -1.0, -0.06761), (0.8125, -0.4375, 0.0), (0.8125, -0.3125, 0.0), (-0.3125, -0.1875, 0.0), (-0.4375, -0.1875, 0.0), (-0.4375, -0.0625, 0.0), (-0.3125, -0.4375, 0.0), (-0.4375, -0.4375, 0.0), (-0.4375, -0.3125, 0.0), (-0.0625, -0.4375, 0.0), (-0.1875, -0.4375, 0.0), (-0.1875, -0.3125, 0.0), (-0.3125, 0.8125, 0.0), (-0.4375, 0.8125, 0.0), (-0.6875, 1.0, -0.06761), (-0.3125, 0.5625, 0.0), (-0.4375, 0.5625, 0.0), (-0.4375, 0.6875, 0.0), (-0.0625, 0.5625, 0.0), (-0.1875, 0.5625, 0.0), (-0.1875, 0.6875, 0.0), (0.6875, 0.8125, 0.0), (0.5625, 0.8125, 0.0), (1.0, 0.8125, -0.06761), (0.6875, 0.5625, 0.0), (0.5625, 0.5625, 0.0), (0.5625, 0.6875, 0.0), (-0.3125, -0.875, -0.06761), (0.8125, 0.5625, 0.0), (0.8125, 0.6875, 0.0), (0.1875, 0.875, -0.06761), (0.6875, 0.6875, 0.0), (1.0, 0.0625, -0.06761), (-0.0625, 0.6875, 0.0), (-0.3125, 0.6875, 0.0), (-1.0, 0.3125, -0.06761), (-0.0625, -0.3125, 0.0), (-0.3125, -0.3125, 0.0), (-0.3125, -0.0625, 0.0), (-0.8125, 1.0, -0.06761), (0.6875, -0.3125, 0.0), (0.6875, -0.0625, 0.0), (0.625, -0.1875, 0.05023), (0.1875, -0.3125, 0.0), (0.1875, -0.0625, 0.0), (0.4375, -0.8125, 0.0), (0.1875, -0.8125, 0.0), (0.1875, -0.5625, 0.0), (-0.0625, 1.0, -0.06761), (0.6875, -0.8125, 0.0), (0.6875, -0.5625, 0.0), (-0.5625, -0.3125, 0.0), (-0.8125, -0.3125, 0.0), (-0.8125, -0.0625, 0.0), (-0.5625, -0.8125, 0.0), (-0.8125, -0.8125, 0.0), (-0.8125, -0.5625, 0.0), (-0.0625, -0.8125, 0.0), (-0.3125, -0.8125, 0.0), (-0.3125, -0.5625, 0.0), (-0.5625, 0.6875, 0.0), (-0.8125, 0.6875, 0.0), (-0.3125, -1.0, -0.06761), (-0.5625, 0.1875, 0.0), (-0.8125, 0.1875, 0.0), (-0.8125, 0.4375, 0.0), (-0.0625, 0.1875, 0.0), (-0.3125, 0.1875, 0.0), (-0.3125, 0.4375, 0.0), (0.4375, 0.6875, 0.0), (0.1875, 0.6875, 0.0), (-1.0, 0.1875, -0.06761), (0.4375, 0.1875, 0.0), (0.1875, 0.1875, 0.0), (0.1875, 0.4375, 0.0), (0.0625, -0.875, -0.06761), (0.6875, 0.1875, 0.0), (0.6875, 0.4375, 0.0), (-1.0, 0.9375, -0.06761), (0.4375, 0.4375, 0.0), (1.0, -0.3125, -0.06761), (-0.0625, 0.4375, 0.0), (-0.5625, 0.4375, 0.0), (-0.1875, -1.0, -0.06761), (-0.0625, -0.5625, 0.0), (-0.5625, -0.5625, 0.0), (-0.5625, -0.0625, 0.0), (0.1875, -0.875, -0.06761), (0.5, -0.1875, 0.05023), (0.4375, -0.0625, 0.0), (-0.9375, -1.0, -0.06761), (-0.0625, -0.0625, 0.0), (0.3125, 1.0, -0.06761), (1.0, -0.1875, -0.06761), (0.6875, -0.2887, 0.147), (0.5625, -0.2887, 0.147), (0.4375, -0.3313, 0.147), (0.375, -0.3313, 0.147), (0.625, -0.3313, 0.147), (0.5, -0.3313, 0.147), (0.6875, -0.3313, 0.147), (0.5625, -0.3313, 0.147), (0.4375, -0.3313, 0.1918), (0.375, -0.3313, 0.1918), (0.625, -0.3313, 0.1918), (0.5, -0.3313, 0.1918), (0.6875, -0.3313, 0.1918), (0.5625, -0.3313, 0.1918), (0.4375, -0.3742, 0.1918), (0.375, -0.3742, 0.1918), (0.625, -0.3742, 0.1918), (0.5, -0.3742, 0.1918), (0.6875, -0.3742, 0.1918), (0.5625, -0.3742, 0.1918), (0.4375, -0.3742, 0.2495), (0.375, -0.3742, 0.2495), (0.625, -0.3742, 0.2495), (0.5, -0.3742, 0.2495), (0.6875, -0.3742, 0.2495), (0.5625, -0.3742, 0.2495), (0.4375, -0.4248, 0.2495), (0.375, -0.4248, 0.2495), (0.625, -0.4248, 0.2495), (0.5, -0.4248, 0.2495), (0.6875, -0.4248, 0.2495), (0.5625, -0.4248, 0.2495), (0.4375, -0.4248, 0.313), (0.375, -0.4248, 0.313), (0.625, -0.4248, 0.313), (0.5, -0.4248, 0.313), (0.6875, -0.4248, 0.313), (0.5625, -0.4248, 0.313), (0.4375, -0.4743, 0.313), (0.375, -0.4743, 0.313), (0.625, -0.4743, 0.313), (0.5, -0.4743, 0.313), (0.6875, -0.4743, 0.313), (0.5625, -0.4743, 0.313), (0.4375, -0.4743, 0.389), (0.375, -0.4743, 0.389), (0.625, -0.4743, 0.389), (0.5, -0.4743, 0.389), (0.6875, -0.4743, 0.389), (0.5625, -0.4743, 0.389), (0.4375, -0.5246, 0.389), (0.375, -0.5246, 0.389), (0.625, -0.5246, 0.389), (0.5, -0.5246, 0.389), (0.6875, -0.5246, 0.389), (0.5625, -0.5246, 0.389), (1.004, -0.1171, 0.3841), (-0.4982, -0.1171, 0.3841), (1.004, -1.619, 0.3841), (-0.4982, -1.619, 0.3841)], [], [(1568, 1150, 301, 1005), (1567, 1149, 342, 982), (1566, 418, 8, 615), (1565, 1147, 353, 1028), (1564, 433, 20, 604), (1581, 1579, 1585, 1587), (1562, 1142, 386, 1062), (1561, 437, 19, 603), (1560, 438, 22, 623), (1559, 430, 18, 624), (1558, 1146, 299, 1004), (1557, 442, 23, 627), (1556, 429, 17, 628), (1555, 1145, 340, 981), (1554, 446, 24, 631), (1553, 1143, 351, 1027), (1552, 489, 64, 592), (1551, 490, 65, 635), (1550, 632, 367, 1061), (1549, 493, 63, 591), (1548, 494, 66, 639), (1547, 486, 62, 640), (1546, 1141, 297, 1003), (1545, 498, 67, 643), (1544, 485, 61, 644), (1543, 501, 60, 588), (1542, 502, 68, 647), (1541, 469, 45, 648), (1540, 505, 59, 587), (1539, 506, 69, 651), (1538, 482, 58, 652), (1537, 1140, 338, 980), (1536, 510, 70, 655), (1535, 481, 57, 656), (1534, 513, 56, 584), (1533, 514, 71, 659), (1532, 470, 46, 660), (1531, 517, 55, 583), (1530, 518, 72, 663), (1529, 478, 54, 664), (1528, 521, 35, 563), (1527, 522, 73, 667), (1526, 477, 53, 668), (1525, 525, 52, 580), (1524, 526, 74, 671), (1523, 1138, 349, 1026), (1522, 529, 51, 579), (1521, 530, 75, 675), (1520, 474, 50, 676), (1519, 533, 36, 564), (1518, 534, 76, 679), (1579, 1582, 1588, 1585), (1516, 537, 48, 576), (1515, 538, 77, 683), (1514, 1137, 295, 1002), (1513, 541, 47, 575), (1512, 542, 78, 687), (1511, 458, 34, 688), (1510, 1136, 336, 979), (1509, 546, 79, 691), (1508, 457, 33, 692), (1507, 1134, 347, 1025), (1506, 550, 80, 695), (1505, 823, 359, 1107), (1504, 697, 224, 552), (1503, 698, 225, 699), (1502, 445, 395, 1091), (1501, 701, 223, 551), (1500, 702, 226, 703), (1499, 694, 222, 704), (1498, 1133, 293, 1001), (1497, 706, 227, 707), (1496, 693, 221, 708), (1495, 709, 220, 548), (1494, 710, 228, 711), (1493, 601, 129, 712), (1492, 713, 219, 547), (1491, 714, 229, 715), (1490, 690, 218, 716), (1489, 417, 334, 978), (1488, 718, 230, 719), (1487, 689, 217, 720), (1486, 721, 216, 544), (1485, 722, 231, 723), (1484, 602, 130, 724), (1483, 725, 215, 543), (1482, 726, 232, 727), (1481, 686, 214, 728), (1480, 729, 103, 431), (1479, 730, 233, 731), (1478, 685, 213, 732), (1477, 733, 212, 540), (1476, 734, 234, 735), (1475, 439, 345, 1024), (1577, 1578, 1584, 1583), (1580, 1577, 1583, 1586), (1472, 682, 210, 740), (1471, 741, 104, 432), (1470, 742, 236, 743), (1469, 681, 209, 744), (1468, 745, 208, 536), (1467, 746, 237, 747), (1582, 1580, 1586, 1588), (1465, 749, 207, 535), (1464, 750, 238, 751), (1463, 678, 206, 752), (1462, 753, 92, 420), (1461, 754, 239, 755), (1460, 677, 205, 756), (1459, 757, 204, 532), (1458, 441, 400, 1106), (1457, 519, 385, 1059), (1456, 761, 203, 531), (1455, 827, 371, 1090), (1454, 497, 291, 1000), (1453, 765, 107, 435), (1452, 766, 242, 767), (1451, 673, 201, 768), (1450, 769, 200, 528), (1449, 810, 366, 1050), (1448, 507, 332, 977), (1447, 773, 199, 527), (1446, 511, 343, 1023), (1445, 523, 378, 1058), (1575, 1573, 1579, 1581), (1573, 1576, 1582, 1579), (1442, 669, 197, 780), (1441, 781, 196, 524), (1440, 782, 246, 783), (1439, 621, 149, 784), (1438, 545, 289, 999), (1437, 549, 382, 1049), (1436, 666, 194, 788), (1435, 614, 330, 976), (1434, 616, 324, 1119), (1433, 665, 193, 792), (1432, 793, 192, 520), (1431, 618, 328, 975), (1430, 622, 404, 1118), (1429, 636, 394, 1088), (1428, 658, 374, 1087), (1427, 662, 341, 1022), (1426, 672, 339, 1021), (1425, 684, 337, 1020), (1424, 661, 189, 804), (1423, 805, 188, 516), (1422, 700, 335, 1019), (1421, 736, 393, 1084), (1420, 809, 187, 515), (1419, 717, 333, 1018), (1418, 758, 323, 1083), (1417, 813, 112, 440), (1416, 814, 254, 815), (1415, 657, 185, 816), (1414, 817, 184, 512), (1413, 818, 255, 819), (1412, 625, 153, 820), (1411, 762, 372, 1046), (1410, 772, 331, 1017), (1409, 654, 182, 824), (1408, 803, 392, 1082), (1407, 774, 381, 1045), (1406, 653, 181, 828), (1405, 829, 180, 508), (1404, 830, 258, 831), (1403, 626, 154, 832), (1402, 791, 329, 1016), (1401, 798, 327, 1015), (1400, 650, 178, 836), (1399, 799, 326, 1116), (1398, 806, 363, 1079), (1397, 649, 177, 840), (1396, 841, 176, 504), (1395, 842, 261, 843), (1394, 613, 141, 844), (1393, 845, 175, 503), (1392, 846, 262, 847), (1391, 646, 174, 848), (1390, 849, 116, 444), (1389, 850, 263, 851), (1388, 645, 173, 852), (1387, 853, 172, 500), (1386, 854, 264, 855), (1385, 629, 157, 856), (1384, 857, 171, 499), (1383, 858, 265, 859), (1382, 642, 170, 860), (1381, 835, 408, 1131), (1380, 862, 266, 863), (1379, 641, 169, 864), (1378, 865, 168, 496), (1377, 866, 267, 867), (1376, 630, 158, 868), (1375, 869, 167, 495), (1374, 870, 268, 871), (1373, 638, 166, 872), (1372, 873, 119, 447), (1371, 874, 269, 875), (1370, 637, 165, 876), (1369, 877, 164, 492), (1368, 878, 270, 879), (1367, 825, 403, 1115), (1366, 881, 163, 491), (1365, 882, 271, 883), (1364, 634, 162, 884), (1363, 885, 120, 448), (1362, 886, 272, 887), (1361, 633, 161, 888), (1360, 889, 160, 488), (1359, 890, 273, 891), (1358, 861, 391, 1078), (1357, 893, 159, 487), (1356, 894, 274, 895), (1355, 590, 118, 896), (1354, 839, 380, 1130), (1353, 898, 275, 899), (1352, 589, 117, 900), (1351, 901, 156, 484), (1350, 902, 276, 903), (1349, 573, 101, 904), (1348, 905, 155, 483), (1347, 906, 277, 907), (1346, 586, 114, 908), (1345, 880, 375, 1077), (1344, 910, 278, 911), (1343, 585, 113, 912), (1342, 913, 152, 480), (1341, 914, 279, 915), (1340, 574, 102, 916), (1339, 917, 151, 479), (1338, 918, 280, 919), (1337, 582, 110, 920), (1336, 921, 131, 459), (1335, 922, 281, 923), (1334, 581, 109, 924), (1333, 925, 148, 476), (1332, 926, 282, 927), (1331, 892, 305, 1128), (1330, 929, 147, 475), (1329, 930, 283, 931), (1571, 1572, 1578, 1577), (1327, 933, 132, 460), (1326, 934, 284, 935), (1325, 577, 105, 936), (1324, 937, 144, 472), (1323, 938, 285, 939), (1322, 909, 407, 1127), (1321, 941, 143, 471), (1320, 942, 286, 943), (1319, 562, 90, 944), (1318, 940, 390, 1074), (1317, 946, 287, 947), (1316, 561, 89, 948), (1315, 945, 306, 1073), (1314, 950, 288, 951), (1313, 952, 322, 970), (1312, 955, 294, 1030), (1311, 961, 304, 1026), (1310, 959, 302, 1032), (1309, 969, 320, 1034), (1308, 972, 314, 1018), (1307, 974, 322, 1022), (1306, 965, 312, 1036), (1305, 985, 348, 1037), (1304, 991, 342, 1006), (1303, 993, 334, 1002), (1302, 989, 356, 1041), (1301, 981, 340, 1043), (1300, 997, 350, 1010), (1299, 998, 358, 1014), (1298, 977, 332, 1044), (1297, 1017, 331, 1047), (1296, 1048, 321, 970), (1295, 1051, 313, 966), (1294, 1021, 339, 1056), (1293, 1057, 385, 1058), (1292, 1033, 369, 1059), (1291, 1060, 386, 1061), (1290, 1042, 378, 1062), (1289, 1064, 387, 1065), (1288, 1029, 355, 1066), (1287, 1067, 388, 1068), (1286, 1040, 376, 1069), (1285, 1070, 364, 996), (1284, 1071, 389, 1072), (1283, 1073, 306, 962), (1282, 1074, 390, 1075), (1281, 1076, 391, 1077), (1280, 1035, 371, 1078), (1279, 1079, 363, 995), (1278, 1080, 392, 1081), (1277, 1039, 375, 1082), (1276, 1083, 323, 971), (1275, 1084, 393, 1085), (1274, 1086, 394, 1087), (1273, 1031, 367, 1088), (1272, 1089, 395, 1090), (1271, 1038, 374, 1091), (1270, 1092, 362, 994), (1269, 1093, 396, 1094), (1268, 1095, 295, 956), (1267, 1096, 397, 1097), (1266, 1099, 360, 992), (1265, 1100, 398, 1101), (1264, 1102, 325, 973), (1263, 1103, 399, 1104), (1262, 1105, 303, 960), (1261, 1025, 347, 1110), (1260, 1009, 311, 1113), (1259, 1114, 341, 982), (1258, 1117, 333, 978), (1257, 1013, 319, 1122), (1256, 1005, 301, 1125), (1255, 1126, 349, 986), (1254, 1129, 357, 990), (1253, 1001, 293, 1132), (1252, 1151, 355, 1029), (1251, 1153, 303, 1006), (1250, 1154, 357, 1030), (1249, 1148, 290, 953), (1248, 1156, 387, 1063), (1247, 1158, 344, 983), (1246, 1159, 362, 1092), (1245, 1152, 292, 954), (1244, 1161, 346, 984), (1243, 1162, 383, 1052), (1242, 1163, 307, 1007), (1241, 1160, 396, 1093), (1240, 1165, 405, 1120), (1239, 1155, 294, 955), (1238, 1167, 376, 1065), (1237, 1168, 348, 985), (1236, 897, 365, 1053), (1235, 1169, 309, 1008), (1234, 1157, 377, 1121), (1233, 1144, 296, 956), (1232, 1170, 350, 986), (1231, 1171, 311, 1009), (1230, 509, 298, 957), (1229, 1172, 352, 987), (1228, 1173, 313, 1010), (1227, 419, 300, 958), (1226, 1174, 401, 1108), (1225, 1176, 354, 988), (1224, 1177, 315, 1011), (1223, 1178, 397, 1096), (1222, 1135, 302, 959), (1221, 443, 369, 1068), (1220, 1180, 368, 1109), (1219, 1181, 356, 989), (1218, 1182, 317, 1012), (1217, 1139, 304, 960), (1216, 1179, 388, 1069), (1215, 1183, 358, 990), (1214, 1184, 319, 1013), (1213, 620, 361, 1098), (1212, 949, 321, 1014), (1211, 794, 308, 963), (1210, 1185, 360, 1099), (1209, 787, 310, 964), (1208, 1186, 398, 1100), (1207, 1187, 406, 1123), (1206, 770, 312, 965), (1205, 1188, 379, 1124), (1204, 705, 314, 966), (1203, 1189, 384, 1054), (1202, 696, 316, 967), (1201, 928, 364, 1070), (1200, 1166, 370, 1055), (1199, 1164, 325, 1102), (1198, 674, 318, 968), (1197, 1190, 389, 1071), (1196, 1192, 402, 1111), (1195, 1191, 399, 1103), (1194, 670, 320, 969), (1193, 1175, 373, 1112), (1192, 1193, 1112, 402), (273, 890, 1193, 1192), (890, 164, 1175, 1193), (1184, 1194, 969, 319), (99, 427, 1194, 1184), (427, 15, 670, 1194), (1185, 1195, 1103, 360), (179, 838, 1195, 1185), (838, 260, 1191, 1195), (762, 1196, 1111, 372), (160, 889, 1196, 762), (889, 273, 1192, 1196), (758, 1197, 1071, 323), (111, 786, 1197, 758), (786, 247, 1190, 1197), (1182, 1198, 968, 317), (98, 426, 1198, 1182), (426, 14, 674, 1198), (1191, 1199, 1102, 399), (260, 837, 1199, 1191), (837, 115, 1164, 1199), (1189, 1200, 1055, 384), (234, 734, 1200, 1189), (734, 148, 1166, 1200), (1190, 1201, 1070, 389), (247, 785, 1201, 1190), (785, 195, 928, 1201), (1177, 1202, 967, 315), (97, 425, 1202, 1177), (425, 13, 696, 1202), (1188, 1203, 1054, 379), (212, 733, 1203, 1188), (733, 234, 1189, 1203), (1173, 1204, 966, 313), (96, 424, 1204, 1173), (424, 12, 705, 1204), (1187, 1205, 1124, 406), (285, 938, 1205, 1187), (938, 212, 1188, 1205), (1171, 1206, 965, 311), (95, 423, 1206, 1171), (423, 11, 770, 1206), (1180, 1207, 1123, 368), (144, 937, 1207, 1180), (937, 285, 1187, 1207), (945, 1208, 1100, 306), (91, 834, 1208, 945), (834, 259, 1186, 1208), (1169, 1209, 964, 309), (94, 422, 1209, 1169), (422, 10, 787, 1209), (1186, 1210, 1099, 398), (259, 833, 1210, 1186), (833, 179, 1185, 1210), (1163, 1211, 963, 307), (93, 421, 1211, 1163), (421, 9, 794, 1211), (1183, 1212, 1014, 358), (44, 572, 1212, 1183), (572, 100, 949, 1212), (1178, 1213, 1098, 397), (257, 828, 1213, 1178), (828, 181, 620, 1213), (1181, 1214, 1013, 356), (43, 571, 1214, 1181), (571, 99, 1184, 1214), (1154, 1215, 990, 357), (140, 468, 1215, 1154), (468, 44, 1183, 1215), (1167, 1216, 1069, 376), (198, 776, 1216, 1167), (776, 244, 1179, 1216), (1153, 1217, 960, 303), (88, 416, 1217, 1153), (416, 7, 1139, 1217), (1176, 1218, 1012, 354), (42, 570, 1218, 1176), (570, 98, 1182, 1218), (1151, 1219, 989, 355), (139, 467, 1219, 1151), (467, 43, 1181, 1219), (1174, 1220, 1109, 401), (270, 878, 1220, 1174), (878, 144, 1180, 1220), (1179, 1221, 1068, 388), (244, 775, 1221, 1179), (775, 146, 443, 1221), (1150, 1222, 959, 301), (87, 415, 1222, 1150), (415, 6, 1135, 1222), (1159, 1223, 1096, 362), (183, 826, 1223, 1159), (826, 257, 1178, 1223), (1172, 1224, 1011, 352), (41, 569, 1224, 1172), (569, 97, 1177, 1224), (1147, 1225, 988, 353), (138, 466, 1225, 1147), (466, 42, 1176, 1225), (1175, 1226, 1108, 373), (164, 877, 1226, 1175), (877, 270, 1174, 1226), (1146, 1227, 958, 299), (86, 414, 1227, 1146), (414, 5, 419, 1227), (1170, 1228, 1010, 350), (40, 568, 1228, 1170), (568, 96, 1173, 1228), (1143, 1229, 987, 351), (137, 465, 1229, 1143), (465, 41, 1172, 1229), (1141, 1230, 957, 297), (85, 413, 1230, 1141), (413, 4, 509, 1230), (1168, 1231, 1009, 348), (39, 567, 1231, 1168), (567, 95, 1171, 1231), (1138, 1232, 986, 349), (136, 464, 1232, 1138), (464, 40, 1170, 1232), (1137, 1233, 956, 295), (84, 412, 1233, 1137), (412, 2, 1144, 1233), (1165, 1234, 1121, 405), (282, 926, 1234, 1165), (926, 200, 1157, 1234), (1161, 1235, 1008, 346), (38, 566, 1235, 1161), (566, 94, 1169, 1235), (1162, 1236, 1053, 383), (230, 720, 1236, 1162), (720, 217, 897, 1236), (1134, 1237, 985, 347), (135, 463, 1237, 1134), (463, 39, 1168, 1237), (1156, 1238, 1065, 387), (243, 771, 1238, 1156), (771, 198, 1167, 1238), (1133, 1239, 955, 293), (83, 411, 1239, 1133), (411, 3, 1155, 1239), (1166, 1240, 1120, 370), (148, 925, 1240, 1166), (925, 282, 1165, 1240), (1164, 1241, 1093, 325), (115, 822, 1241, 1164), (822, 256, 1160, 1241), (1158, 1242, 1007, 344), (37, 565, 1242, 1158), (565, 93, 1163, 1242), (616, 1243, 1052, 324), (113, 719, 1243, 616), (719, 230, 1162, 1243), (439, 1244, 984, 345), (134, 462, 1244, 439), (462, 38, 1161, 1244), (497, 1245, 954, 291), (82, 410, 1245, 497), (410, 1, 1152, 1245), (1160, 1246, 1092, 396), (256, 821, 1246, 1160), (821, 183, 1159, 1246), (511, 1247, 983, 343), (133, 461, 1247, 511), (461, 37, 1158, 1247), (1157, 1248, 1063, 377), (200, 769, 1248, 1157), (769, 243, 1156, 1248), (545, 1249, 953, 289), (81, 409, 1249, 545), (409, 0, 1148, 1249), (1155, 1250, 1030, 294), (3, 612, 1250, 1155), (612, 140, 1154, 1250), (1149, 1251, 1006, 342), (32, 560, 1251, 1149), (560, 88, 1153, 1251), (1152, 1252, 1029, 292), (1, 611, 1252, 1152), (611, 139, 1151, 1252), (1130, 1253, 1132, 408), (380, 1044, 1253, 1130), (1044, 332, 1001, 1253), (998, 1254, 990, 358), (366, 1131, 1254, 998), (1131, 408, 1129, 1254), (997, 1255, 986, 350), (365, 1127, 1255, 997), (1127, 407, 1126, 1255), (1124, 1256, 1125, 406), (379, 1043, 1256, 1124), (1043, 340, 1005, 1256), (1121, 1257, 1122, 405), (377, 1041, 1257, 1121), (1041, 356, 1013, 1257), (993, 1258, 978, 334), (361, 1118, 1258, 993), (1118, 404, 1117, 1258), (991, 1259, 982, 342), (359, 1115, 1259, 991), (1115, 403, 1114, 1259), (1112, 1260, 1113, 402), (373, 1037, 1260, 1112), (1037, 348, 1009, 1260), (1109, 1261, 1110, 401), (368, 1032, 1261, 1109), (1032, 302, 1025, 1261), (961, 1262, 960, 304), (305, 1106, 1262, 961), (1106, 400, 1105, 1262), (979, 1263, 1104, 335), (336, 992, 1263, 979), (992, 360, 1103, 1263), (1019, 1264, 973, 316), (335, 1104, 1264, 1019), (1104, 399, 1102, 1264), (957, 1265, 1101, 297), (298, 962, 1265, 957), (962, 306, 1100, 1265), (1003, 1266, 992, 336), (297, 1101, 1266, 1003), (1101, 398, 1099, 1266), (987, 1267, 1097, 351), (352, 994, 1267, 987), (994, 362, 1096, 1267), (1027, 1268, 956, 296), (351, 1097, 1268, 1027), (1097, 397, 1095, 1268), (967, 1269, 1094, 315), (316, 973, 1269, 967), (973, 325, 1093, 1269), (1011, 1270, 994, 352), (315, 1094, 1270, 1011), (1094, 396, 1092, 1270), (1089, 1271, 1091, 395), (337, 980, 1271, 1089), (980, 338, 1038, 1271), (1035, 1272, 1090, 371), (318, 1020, 1272, 1035), (1020, 337, 1089, 1272), (1086, 1273, 1088, 394), (299, 958, 1273, 1086), (958, 300, 1031, 1273), (1038, 1274, 1087, 374), (338, 1004, 1274, 1038), (1004, 299, 1086, 1274), (975, 1275, 1085, 327), (328, 995, 1275, 975), (995, 363, 1084, 1275), (1015, 1276, 971, 308), (327, 1085, 1276, 1015), (1085, 393, 1083, 1276), (1080, 1277, 1082, 392), (353, 988, 1277, 1080), (988, 354, 1039, 1277), (953, 1278, 1081, 289), (290, 1028, 1278, 953), (1028, 353, 1080, 1278), (999, 1279, 995, 328), (289, 1081, 1279, 999), (1081, 392, 1079, 1279), (1076, 1280, 1078, 391), (317, 968, 1280, 1076), (968, 318, 1035, 1280), (1039, 1281, 1077, 375), (354, 1012, 1281, 1039), (1012, 317, 1076, 1281), (983, 1282, 1075, 343), (344, 996, 1282, 983), (996, 364, 1074, 1282), (1023, 1283, 962, 298), (343, 1075, 1283, 1023), (1075, 390, 1073, 1283), (963, 1284, 1072, 307), (308, 971, 1284, 963), (971, 323, 1071, 1284), (1007, 1285, 996, 344), (307, 1072, 1285, 1007), (1072, 389, 1070, 1285), (1067, 1286, 1069, 388), (329, 976, 1286, 1067), (976, 330, 1040, 1286), (1033, 1287, 1068, 369), (310, 1016, 1287, 1033), (1016, 329, 1067, 1287), (1064, 1288, 1066, 387), (291, 954, 1288, 1064), (954, 292, 1029, 1288), (1040, 1289, 1065, 376), (330, 1000, 1289, 1040), (1000, 291, 1064, 1289), (1060, 1290, 1062, 386), (345, 984, 1290, 1060), (984, 346, 1042, 1290), (1031, 1291, 1061, 367), (300, 1024, 1291, 1031), (1024, 345, 1060, 1291), (1057, 1292, 1059, 385), (309, 964, 1292, 1057), (964, 310, 1033, 1292), (1042, 1293, 1058, 378), (346, 1008, 1293, 1042), (1008, 309, 1057, 1293), (1055, 1294, 1056, 384), (370, 1034, 1294, 1055), (1034, 320, 1021, 1294), (972, 1295, 966, 314), (324, 1052, 1295, 972), (1052, 383, 1051, 1295), (974, 1296, 970, 322), (326, 1049, 1296, 974), (1049, 382, 1048, 1296), (1046, 1297, 1047, 381), (372, 1036, 1297, 1046), (1036, 312, 1017, 1297), (1045, 1298, 1044, 380), (381, 1047, 1298, 1045), (1047, 331, 977, 1298), (1048, 1299, 1014, 321), (382, 1050, 1299, 1048), (1050, 366, 998, 1299), (1051, 1300, 1010, 313), (383, 1053, 1300, 1051), (1053, 365, 997, 1300), (1054, 1301, 1043, 379), (384, 1056, 1301, 1054), (1056, 339, 981, 1301), (1063, 1302, 1041, 377), (387, 1066, 1302, 1063), (1066, 355, 989, 1302), (1095, 1303, 1002, 295), (397, 1098, 1303, 1095), (1098, 361, 993, 1303), (1105, 1304, 1006, 303), (400, 1107, 1304, 1105), (1107, 359, 991, 1304), (1108, 1305, 1037, 373), (401, 1110, 1305, 1108), (1110, 347, 985, 1305), (1111, 1306, 1036, 372), (402, 1113, 1306, 1111), (1113, 311, 965, 1306), (1114, 1307, 1022, 341), (403, 1116, 1307, 1114), (1116, 326, 974, 1307), (1117, 1308, 1018, 333), (404, 1119, 1308, 1117), (1119, 324, 972, 1308), (1120, 1309, 1034, 370), (405, 1122, 1309, 1120), (1122, 319, 969, 1309), (1123, 1310, 1032, 368), (406, 1125, 1310, 1123), (1125, 301, 959, 1310), (1126, 1311, 1026, 349), (407, 1128, 1311, 1126), (1128, 305, 961, 1311), (1129, 1312, 1030, 357), (408, 1132, 1312, 1129), (1132, 293, 955, 1312), (949, 1313, 970, 321), (100, 428, 1313, 949), (428, 16, 952, 1313), (693, 1314, 951, 221), (80, 552, 1314, 693), (552, 224, 950, 1314), (940, 1315, 1073, 390), (248, 789, 1315, 940), (789, 91, 945, 1315), (946, 1316, 948, 287), (220, 692, 1316, 946), (692, 33, 561, 1316), (689, 1317, 947, 217), (79, 548, 1317, 689), (548, 220, 946, 1317), (928, 1318, 1074, 364), (195, 790, 1318, 928), (790, 248, 940, 1318), (942, 1319, 944, 286), (216, 688, 1319, 942), (688, 34, 562, 1319), (685, 1320, 943, 213), (78, 544, 1320, 685), (544, 216, 942, 1320), (541, 1321, 471, 47), (213, 943, 1321, 541), (943, 286, 941, 1321), (897, 1322, 1127, 365), (217, 947, 1322, 897), (947, 287, 909, 1322), (681, 1323, 939, 209), (77, 540, 1323, 681), (540, 212, 938, 1323), (537, 1324, 472, 48), (209, 939, 1324, 537), (939, 285, 937, 1324), (934, 1325, 936, 284), (1574, 1571, 1577, 1580), (1576, 1574, 1580, 1582), (677, 1326, 935, 205), (76, 536, 1326, 677), (536, 208, 934, 1326), (533, 1327, 460, 36), (205, 935, 1327, 533), (935, 284, 933, 1327), (1569, 106, 1573, 1575), (204, 676, 1328, 930), (676, 50, 578, 1328), (673, 1329, 931, 201), (75, 532, 1329, 673), (532, 204, 930, 1329), (529, 1330, 475, 51), (201, 931, 1330, 529), (931, 283, 929, 1330), (909, 1331, 1128, 407), (287, 948, 1331, 909), (948, 89, 892, 1331), (669, 1332, 927, 197), (74, 528, 1332, 669), (528, 200, 926, 1332), (525, 1333, 476, 52), (197, 927, 1333, 525), (927, 282, 925, 1333), (922, 1334, 924, 281), (196, 668, 1334, 922), (668, 53, 581, 1334), (665, 1335, 923, 193), (73, 524, 1335, 665), (524, 196, 922, 1335), (521, 1336, 459, 35), (193, 923, 1336, 521), (923, 281, 921, 1336), (918, 1337, 920, 280), (192, 664, 1337, 918), (664, 54, 582, 1337), (661, 1338, 919, 189), (72, 520, 1338, 661), (520, 192, 918, 1338), (517, 1339, 479, 55), (189, 919, 1339, 517), (919, 280, 917, 1339), (914, 1340, 916, 279), (188, 660, 1340, 914), (660, 46, 574, 1340), (657, 1341, 915, 185), (71, 516, 1341, 657), (516, 188, 914, 1341), (513, 1342, 480, 56), (185, 915, 1342, 513), (915, 279, 913, 1342), (910, 1343, 912, 278), (184, 656, 1343, 910), (656, 57, 585, 1343), (653, 1344, 911, 181), (70, 512, 1344, 653), (512, 184, 910, 1344), (861, 1345, 1077, 391), (249, 795, 1345, 861), (795, 190, 880, 1345), (906, 1346, 908, 277), (180, 652, 1346, 906), (652, 58, 586, 1346), (649, 1347, 907, 177), (69, 508, 1347, 649), (508, 180, 906, 1347), (505, 1348, 483, 59), (177, 907, 1348, 505), (907, 277, 905, 1348), (902, 1349, 904, 276), (176, 648, 1349, 902), (648, 45, 573, 1349), (645, 1350, 903, 173), (68, 504, 1350, 645), (504, 176, 902, 1350), (501, 1351, 484, 60), (173, 903, 1351, 501), (903, 276, 901, 1351), (898, 1352, 900, 275), (172, 644, 1352, 898), (644, 61, 589, 1352), (641, 1353, 899, 169), (67, 500, 1353, 641), (500, 172, 898, 1353), (835, 1354, 1130, 408), (288, 950, 1354, 835), (950, 224, 839, 1354), (894, 1355, 896, 274), (168, 640, 1355, 894), (640, 62, 590, 1355), (637, 1356, 895, 165), (66, 496, 1356, 637), (496, 168, 894, 1356), (493, 1357, 487, 63), (165, 895, 1357, 493), (895, 274, 893, 1357), (827, 1358, 1078, 371), (150, 796, 1358, 827), (796, 249, 861, 1358), (633, 1359, 891, 161), (65, 492, 1359, 633), (492, 164, 890, 1359), (489, 1360, 488, 64), (161, 891, 1360, 489), (891, 273, 889, 1360), (886, 1361, 888, 272), (163, 635, 1361, 886), (635, 65, 633, 1361), (590, 1362, 887, 118), (62, 491, 1362, 590), (491, 163, 886, 1362), (446, 1363, 448, 24), (118, 887, 1363, 446), (887, 272, 885, 1363), (882, 1364, 884, 271), (104, 576, 1364, 882), (576, 48, 634, 1364), (630, 1365, 883, 158), (20, 432, 1365, 630), (432, 104, 882, 1365), (486, 1366, 491, 62), (158, 883, 1366, 486), (883, 271, 881, 1366), (823, 1367, 1115, 359), (169, 899, 1367, 823), (899, 275, 825, 1367), (634, 1368, 879, 162), (48, 472, 1368, 634), (472, 144, 878, 1368), (490, 1369, 492, 65), (162, 879, 1369, 490), (879, 270, 877, 1369), (874, 1370, 876, 269), (167, 639, 1370, 874), (639, 66, 637, 1370), (573, 1371, 875, 101), (45, 495, 1371, 573), (495, 167, 874, 1371), (429, 1372, 447, 17), (101, 875, 1372, 429), (875, 269, 873, 1372), (870, 1373, 872, 268), (92, 564, 1373, 870), (564, 36, 638, 1373), (613, 1374, 871, 141), (8, 420, 1374, 613), (420, 92, 870, 1374), (469, 1375, 495, 45), (141, 871, 1375, 469), (871, 268, 869, 1375), (866, 1376, 868, 267), (132, 604, 1376, 866), (604, 20, 630, 1376), (638, 1377, 867, 166), (36, 460, 1377, 638), (460, 132, 866, 1377), (494, 1378, 496, 66), (166, 867, 1378, 494), (867, 267, 865, 1378), (862, 1379, 864, 266), (171, 643, 1379, 862), (643, 67, 641, 1379), (561, 1380, 863, 89), (33, 499, 1380, 561), (499, 171, 862, 1380), (810, 1381, 1131, 366), (221, 951, 1381, 810), (951, 288, 835, 1381), (858, 1382, 860, 265), (119, 591, 1382, 858), (591, 63, 642, 1382), (601, 1383, 859, 129), (17, 447, 1383, 601), (447, 119, 858, 1383), (457, 1384, 499, 33), (129, 859, 1384, 457), (859, 265, 857, 1384), (854, 1385, 856, 264), (159, 631, 1385, 854), (631, 24, 629, 1385), (642, 1386, 855, 170), (63, 487, 1386, 642), (487, 159, 854, 1386), (498, 1387, 500, 67), (170, 855, 1387, 498), (855, 264, 853, 1387), (850, 1388, 852, 263), (175, 647, 1388, 850), (647, 68, 645, 1388), (586, 1389, 851, 114), (58, 503, 1389, 586), (503, 175, 850, 1389), (442, 1390, 444, 23), (114, 851, 1390, 442), (851, 263, 849, 1390), (846, 1391, 848, 262), (103, 575, 1391, 846), (575, 47, 646, 1391), (626, 1392, 847, 154), (19, 431, 1392, 626), (431, 103, 846, 1392), (482, 1393, 503, 58), (154, 847, 1393, 482), (847, 262, 845, 1393), (842, 1394, 844, 261), (143, 615, 1394, 842), (615, 8, 613, 1394), (646, 1395, 843, 174), (47, 471, 1395, 646), (471, 143, 842, 1395), (502, 1396, 504, 68), (174, 843, 1396, 502), (843, 261, 841, 1396), (838, 1397, 840, 260), (179, 651, 1397, 838), (651, 69, 649, 1397), (803, 1398, 1079, 392), (250, 797, 1398, 803), (797, 191, 806, 1398), (825, 1399, 1116, 403), (275, 900, 1399, 825), (900, 117, 799, 1399), (834, 1400, 836, 259), (91, 563, 1400, 834), (563, 35, 650, 1400), (794, 1401, 1015, 308), (9, 593, 1401, 794), (593, 121, 798, 1401), (787, 1402, 1016, 310), (10, 594, 1402, 787), (594, 122, 791, 1402), (830, 1403, 832, 258), (131, 603, 1403, 830), (603, 19, 626, 1403), (650, 1404, 831, 178), (35, 459, 1404, 650), (459, 131, 830, 1404), (506, 1405, 508, 69), (178, 831, 1405, 506), (831, 258, 829, 1405), (826, 1406, 828, 257), (183, 655, 1406, 826), (655, 70, 653, 1406), (839, 1407, 1045, 380), (224, 697, 1407, 839), (697, 225, 774, 1407), (880, 1408, 1082, 375), (190, 800, 1408, 880), (800, 250, 803, 1408), (822, 1409, 824, 256), (115, 587, 1409, 822), (587, 59, 654, 1409), (770, 1410, 1017, 312), (11, 595, 1410, 770), (595, 123, 772, 1410), (774, 1411, 1046, 381), (225, 698, 1411, 774), (698, 160, 762, 1411), (818, 1412, 820, 255), (155, 627, 1412, 818), (627, 23, 625, 1412), (654, 1413, 819, 182), (59, 483, 1413, 654), (483, 155, 818, 1413), (510, 1414, 512, 70), (182, 819, 1414, 510), (819, 255, 817, 1414), (814, 1415, 816, 254), (187, 659, 1415, 814), (659, 71, 657, 1415), (582, 1416, 815, 110), (54, 515, 1416, 582), (515, 187, 814, 1416), (438, 1417, 440, 22), (110, 815, 1417, 438), (815, 254, 813, 1417), (736, 1418, 1083, 393), (251, 801, 1418, 736), (801, 111, 758, 1418), (705, 1419, 1018, 314), (12, 596, 1419, 705), (596, 124, 717, 1419), (478, 1420, 515, 54), (150, 811, 1420, 478), (811, 253, 809, 1420), (806, 1421, 1084, 363), (191, 802, 1421, 806), (802, 251, 736, 1421), (696, 1422, 1019, 316), (13, 597, 1422, 696), (597, 125, 700, 1422), (514, 1423, 516, 71), (186, 807, 1423, 514), (807, 252, 805, 1423), (802, 1424, 804, 251), (191, 663, 1424, 802), (663, 72, 661, 1424), (674, 1425, 1020, 318), (14, 598, 1425, 674), (598, 126, 684, 1425), (670, 1426, 1021, 320), (15, 599, 1426, 670), (599, 127, 672, 1426), (952, 1427, 1022, 322), (16, 600, 1427, 952), (600, 128, 662, 1427), (636, 1428, 1087, 394), (252, 807, 1428, 636), (807, 186, 658, 1428), (632, 1429, 1088, 367), (142, 808, 1429, 632), (808, 252, 636, 1429), (620, 1430, 1118, 361), (181, 911, 1430, 620), (911, 278, 622, 1430), (798, 1431, 975, 327), (121, 449, 1431, 798), (449, 25, 618, 1431), (518, 1432, 520, 72), (190, 795, 1432, 518), (795, 249, 793, 1432), (790, 1433, 792, 248), (195, 667, 1433, 790), (667, 73, 665, 1433), (622, 1434, 1119, 404), (278, 912, 1434, 622), (912, 113, 616, 1434), (791, 1435, 976, 329), (122, 450, 1435, 791), (450, 26, 614, 1435), (786, 1436, 788, 247), (111, 583, 1436, 786), (583, 55, 666, 1436), (799, 1437, 1049, 326), (117, 707, 1437, 799), (707, 227, 549, 1437), (618, 1438, 999, 328), (25, 553, 1438, 618), (553, 81, 545, 1438), (782, 1439, 784, 246), (151, 623, 1439, 782), (623, 22, 621, 1439), (666, 1440, 783, 194), (55, 479, 1440, 666), (479, 151, 782, 1440), (522, 1441, 524, 73), (194, 783, 1441, 522), (783, 246, 781, 1441), (1570, 108, 1574, 1576), (199, 671, 1442, 778), (671, 74, 669, 1442), (108, 21, 1571, 1574), (50, 527, 1443, 578), (527, 199, 778, 1443), (106, 1570, 1576, 1573), (21, 49, 1572, 1571), (434, 211, 106, 1569), (519, 1445, 1058, 385), (240, 759, 1445, 519), (759, 202, 523, 1445), (509, 1446, 1023, 298), (4, 605, 1446, 509), (605, 133, 511, 1446), (474, 1447, 527, 50), (146, 775, 1447, 474), (775, 244, 773, 1447), (772, 1448, 977, 331), (123, 451, 1448, 772), (451, 27, 507, 1448), (549, 1449, 1050, 382), (227, 708, 1449, 549), (708, 221, 810, 1449), (526, 1450, 528, 74), (198, 771, 1450, 526), (771, 243, 769, 1450), (766, 1451, 768, 242), (203, 675, 1451, 766), (675, 75, 673, 1451), (574, 1452, 767, 102), (46, 531, 1452, 574), (531, 203, 766, 1452), (430, 1453, 435, 18), (102, 767, 1453, 430), (767, 242, 765, 1453), (614, 1454, 1000, 330), (26, 554, 1454, 614), (554, 82, 497, 1454), (445, 1455, 1090, 395), (253, 811, 1455, 445), (811, 150, 827, 1455), (470, 1456, 531, 46), (142, 763, 1456, 470), (763, 241, 761, 1456), (443, 1457, 1059, 369), (146, 760, 1457, 443), (760, 240, 519, 1457), (892, 1458, 1106, 305), (89, 863, 1458, 892), (863, 266, 441, 1458), (530, 1459, 532, 75), (202, 759, 1459, 530), (759, 240, 757, 1459), (754, 1460, 756, 239), (207, 679, 1460, 754), (679, 76, 677, 1460), (562, 1461, 755, 90), (34, 535, 1461, 562), (535, 207, 754, 1461), (418, 1462, 420, 8), (90, 755, 1462, 418), (755, 239, 753, 1462), (750, 1463, 752, 238), (107, 579, 1463, 750), (579, 51, 678, 1463), (602, 1464, 751, 130), (18, 435, 1464, 602), (435, 107, 750, 1464), (458, 1465, 535, 34), (130, 751, 1465, 458), (751, 238, 749, 1465), (211, 436, 1570, 106), (436, 145, 108, 1570), (145, 245, 21, 108), (678, 1467, 747, 206), (51, 475, 1467, 678), (475, 147, 746, 1467), (534, 1468, 536, 76), (206, 747, 1468, 534), (747, 237, 745, 1468), (742, 1469, 744, 236), (245, 235, 49, 21), (683, 77, 681, 1469), (577, 1470, 743, 105), (473, 737, 145, 436), (680, 473, 436, 211), (433, 1471, 432, 20), (105, 743, 1471, 433), (743, 236, 741, 1471), (617, 619, 235, 245), (539, 680, 211, 434), (580, 52, 682, 1472), (737, 617, 245, 145), (777, 748, 619, 617), (779, 739, 680, 539), (739, 932, 473, 680), (738, 777, 617, 737), (932, 738, 737, 473), (419, 1475, 1024, 300), (5, 606, 1475, 419), (606, 134, 439, 1475), (682, 1476, 735, 210), (52, 476, 1476, 682), (476, 148, 734, 1476), (538, 1477, 540, 77), (210, 735, 1477, 538), (735, 234, 733, 1477), (730, 1478, 732, 233), (215, 687, 1478, 730), (687, 78, 685, 1478), (581, 1479, 731, 109), (53, 543, 1479, 581), (543, 215, 730, 1479), (437, 1480, 431, 19), (109, 731, 1480, 437), (731, 233, 729, 1480), (726, 1481, 728, 232), (112, 584, 1481, 726), (584, 56, 686, 1481), (621, 1482, 727, 149), (22, 440, 1482, 621), (440, 112, 726, 1482), (477, 1483, 543, 53), (149, 727, 1483, 477), (727, 232, 725, 1483), (722, 1484, 724, 231), (152, 624, 1484, 722), (624, 18, 602, 1484), (686, 1485, 723, 214), (56, 480, 1485, 686), (480, 152, 722, 1485), (542, 1486, 544, 78), (214, 723, 1486, 542), (723, 231, 721, 1486), (718, 1487, 720, 230), (219, 691, 1487, 718), (691, 79, 689, 1487), (585, 1488, 719, 113), (57, 547, 1488, 585), (547, 219, 718, 1488), (717, 1489, 978, 333), (124, 452, 1489, 717), (452, 28, 417, 1489), (714, 1490, 716, 229), (116, 588, 1490, 714), (588, 60, 690, 1490), (625, 1491, 715, 153), (23, 444, 1491, 625), (444, 116, 714, 1491), (481, 1492, 547, 57), (153, 715, 1492, 481), (715, 229, 713, 1492), (710, 1493, 712, 228), (156, 628, 1493, 710), (628, 17, 601, 1493), (690, 1494, 711, 218), (60, 484, 1494, 690), (484, 156, 710, 1494), (546, 1495, 548, 79), (218, 711, 1495, 546), (711, 228, 709, 1495), (706, 1496, 708, 227), (223, 695, 1496, 706), (695, 80, 693, 1496), (589, 1497, 707, 117), (61, 551, 1497, 589), (551, 223, 706, 1497), (507, 1498, 1001, 332), (27, 555, 1498, 507), (555, 83, 1133, 1498), (702, 1499, 704, 226), (120, 592, 1499, 702), (592, 64, 694, 1499), (629, 1500, 703, 157), (24, 448, 1500, 629), (448, 120, 702, 1500), (485, 1501, 551, 61), (157, 703, 1501, 485), (703, 226, 701, 1501), (658, 1502, 1091, 374), (186, 812, 1502, 658), (812, 253, 445, 1502), (694, 1503, 699, 222), (64, 488, 1503, 694), (488, 160, 698, 1503), (550, 1504, 552, 80), (222, 699, 1504, 550), (699, 225, 697, 1504), (441, 1505, 1107, 400), (266, 864, 1505, 441), (864, 169, 823, 1505), (701, 1506, 695, 223), (226, 704, 1506, 701), (704, 222, 550, 1506), (1135, 1507, 1025, 302), (6, 607, 1507, 1135), (607, 135, 1134, 1507), (709, 1508, 692, 220), (228, 712, 1508, 709), (712, 129, 457, 1508), (713, 1509, 691, 219), (229, 716, 1509, 713), (716, 218, 546, 1509), (700, 1510, 979, 335), (125, 453, 1510, 700), (453, 29, 1136, 1510), (721, 1511, 688, 216), (231, 724, 1511, 721), (724, 130, 458, 1511), (725, 1512, 687, 215), (232, 728, 1512, 725), (728, 214, 542, 1512), (729, 1513, 575, 103), (233, 732, 1513, 729), (732, 213, 541, 1513), (417, 1514, 1002, 334), (28, 556, 1514, 417), (556, 84, 1137, 1514), (1466, 1517, 739, 779), (1473, 1474, 748, 777), (740, 210, 538, 1515), (741, 1516, 576, 104), (236, 744, 1516, 741), (744, 209, 537, 1516), (1444, 1563, 738, 932), (1563, 1473, 777, 738), (1517, 1444, 932, 739), (749, 1518, 679, 207), (238, 752, 1518, 749), (752, 206, 534, 1518), (753, 1519, 564, 92), (239, 756, 1519, 753), (756, 205, 533, 1519), (757, 1520, 676, 204), (240, 760, 1520, 757), (760, 146, 474, 1520), (761, 1521, 675, 203), (241, 764, 1521, 761), (764, 202, 530, 1521), (765, 1522, 579, 107), (242, 768, 1522, 765), (768, 201, 529, 1522), (1139, 1523, 1026, 304), (7, 608, 1523, 1139), (608, 136, 1138, 1523), (773, 1524, 671, 199), (244, 776, 1524, 773), (776, 198, 526, 1524), (742, 1470, 1444, 1517), (1325, 934, 1474, 1473), (780, 197, 525, 1525), (781, 1526, 668, 196), (246, 784, 1526, 781), (784, 149, 477, 1526), (785, 1527, 667, 195), (247, 788, 1527, 785), (788, 194, 522, 1527), (789, 1528, 563, 91), (248, 792, 1528, 789), (792, 193, 521, 1528), (793, 1529, 664, 192), (249, 796, 1529, 793), (796, 150, 478, 1529), (797, 1530, 663, 191), (250, 800, 1530, 797), (800, 190, 518, 1530), (801, 1531, 583, 111), (251, 804, 1531, 801), (804, 189, 517, 1531), (805, 1532, 660, 188), (252, 808, 1532, 805), (808, 142, 470, 1532), (809, 1533, 659, 187), (253, 812, 1533, 809), (812, 186, 514, 1533), (813, 1534, 584, 112), (254, 816, 1534, 813), (816, 185, 513, 1534), (817, 1535, 656, 184), (255, 820, 1535, 817), (820, 153, 481, 1535), (821, 1536, 655, 183), (256, 824, 1536, 821), (824, 182, 510, 1536), (684, 1537, 980, 337), (126, 454, 1537, 684), (454, 30, 1140, 1537), (829, 1538, 652, 180), (258, 832, 1538, 829), (832, 154, 482, 1538), (833, 1539, 651, 179), (259, 836, 1539, 833), (836, 178, 506, 1539), (837, 1540, 587, 115), (260, 840, 1540, 837), (840, 177, 505, 1540), (841, 1541, 648, 176), (261, 844, 1541, 841), (844, 141, 469, 1541), (845, 1542, 647, 175), (262, 848, 1542, 845), (848, 174, 502, 1542), (849, 1543, 588, 116), (263, 852, 1543, 849), (852, 173, 501, 1543), (853, 1544, 644, 172), (264, 856, 1544, 853), (856, 157, 485, 1544), (857, 1545, 643, 171), (265, 860, 1545, 857), (860, 170, 498, 1545), (1136, 1546, 1003, 336), (29, 557, 1546, 1136), (557, 85, 1141, 1546), (865, 1547, 640, 168), (267, 868, 1547, 865), (868, 158, 486, 1547), (869, 1548, 639, 167), (268, 872, 1548, 869), (872, 166, 494, 1548), (873, 1549, 591, 119), (269, 876, 1549, 873), (876, 165, 493, 1549), (1142, 1550, 1061, 386), (241, 763, 1550, 1142), (763, 142, 632, 1550), (881, 1551, 635, 163), (271, 884, 1551, 881), (884, 162, 490, 1551), (885, 1552, 592, 120), (272, 888, 1552, 885), (888, 161, 489, 1552), (1144, 1553, 1027, 296), (2, 609, 1553, 1144), (609, 137, 1143, 1553), (893, 1554, 631, 159), (274, 896, 1554, 893), (896, 118, 446, 1554), (672, 1555, 981, 339), (127, 455, 1555, 672), (455, 31, 1145, 1555), (901, 1556, 628, 156), (276, 904, 1556, 901), (904, 101, 429, 1556), (905, 1557, 627, 155), (277, 908, 1557, 905), (908, 114, 442, 1557), (1140, 1558, 1004, 338), (30, 558, 1558, 1140), (558, 86, 1146, 1558), (913, 1559, 624, 152), (279, 916, 1559, 913), (916, 102, 430, 1559), (917, 1560, 623, 151), (280, 920, 1560, 917), (920, 110, 438, 1560), (921, 1561, 603, 131), (281, 924, 1561, 921), (924, 109, 437, 1561), (523, 1562, 1062, 378), (202, 764, 1562, 523), (764, 241, 1142, 1562), (1469, 742, 1517, 1466), (1470, 577, 1563, 1444), (577, 1325, 1473, 1563), (933, 1564, 604, 132), (284, 936, 1564, 933), (936, 105, 433, 1564), (1148, 1565, 1028, 290), (0, 610, 1565, 1148), (610, 138, 1147, 1565), (941, 1566, 615, 143), (286, 944, 1566, 941), (944, 90, 418, 1566), (662, 1567, 982, 341), (128, 456, 1567, 662), (456, 32, 1149, 1567), (1145, 1568, 1005, 340), (31, 559, 1568, 1145), (559, 87, 1150, 1568), (1588, 1586, 1592, 1594), (1586, 1583, 1589, 1592), (1585, 1588, 1594, 1591), (1587, 1585, 1591, 1593), (1583, 1584, 1590, 1589), (1594, 1592, 1598, 1600), (1592, 1589, 1595, 1598), (1591, 1594, 1600, 1597), (1593, 1591, 1597, 1599), (1589, 1590, 1596, 1595), (1600, 1598, 1604, 1606), (1598, 1595, 1601, 1604), (1597, 1600, 1606, 1603), (1599, 1597, 1603, 1605), (1595, 1596, 1602, 1601), (1606, 1604, 1610, 1612), (1604, 1601, 1607, 1610), (1603, 1606, 1612, 1609), (1605, 1603, 1609, 1611), (1601, 1602, 1608, 1607), (1612, 1610, 1616, 1618), (1610, 1607, 1613, 1616), (1609, 1612, 1618, 1615), (1611, 1609, 1615, 1617), (1607, 1608, 1614, 1613), (1618, 1616, 1622, 1624), (1616, 1613, 1619, 1622), (1615, 1618, 1624, 1621), (1617, 1615, 1621, 1623), (1613, 1614, 1620, 1619), (1625, 1626, 1628, 1627)])
me_plane_001.materials.append(mat_material_002)
me_plane_001.use_remesh_preserve_volume = False
me_plane_001.use_remesh_preserve_attributes = False
me_plane_001.use_mirror_vertex_groups = False
me_plane_001.update()

# ---- objects
ob_solarzelle_003 = bpy.data.objects.new('solarzelle.003', None)
ob_solarzelle_002 = bpy.data.objects.new('solarzelle.002', None)
ob_solarzelle_001 = bpy.data.objects.new('solarzelle.001', None)
ob_solarzelle = bpy.data.objects.new('solarzelle', None)
ob_grill_001 = bpy.data.objects.new('Grill.001', None)
ob_schirm_001 = bpy.data.objects.new('Schirm.001', None)
ob_liege_001 = bpy.data.objects.new('Liege.001', None)
ob_liege = bpy.data.objects.new('Liege', None)
ob_rohr2_003 = bpy.data.objects.new('rohr2.003', None)
ob_rohr2_002 = bpy.data.objects.new('rohr2.002', None)
ob_rohr2 = bpy.data.objects.new('rohr2', None)
ob_rohr = bpy.data.objects.new('rohr', None)
ob_plane_001 = bpy.data.objects.new('Plane.001', me_plane_002)
ob_plane = bpy.data.objects.new('Plane', me_plane_001)
ob_camera = bpy.data.objects.new('Camera', cam_camera)

# ---- transforms, parenting, visibility, modifiers, constraints
ob_solarzelle_003.location = (-1.129, 4.812, 0.0)
ob_solarzelle_003.rotation_euler = (0.0, 0.0, 1.542)
ob_solarzelle_003.scale = (0.5604, 0.5604, 0.5604)
ob_solarzelle_003.lock_location = (False, False, True)
ob_solarzelle_003.lock_rotation = (True, True, False)
ob_solarzelle_003.empty_image_offset = (0.0, 0.0)
ob_solarzelle_003.show_instancer_for_render = False
ob_solarzelle_003.instance_type = 'COLLECTION'
ob_solarzelle_003.lineart.crease_threshold = 0.0
ob_solarzelle_002.location = (0.981, 4.754, 0.0)
ob_solarzelle_002.rotation_euler = (0.0, 0.0, 1.542)
ob_solarzelle_002.scale = (0.5604, 0.5604, 0.5604)
ob_solarzelle_002.lock_location = (False, False, True)
ob_solarzelle_002.lock_rotation = (True, True, False)
ob_solarzelle_002.empty_image_offset = (0.0, 0.0)
ob_solarzelle_002.show_instancer_for_render = False
ob_solarzelle_002.instance_type = 'COLLECTION'
ob_solarzelle_002.lineart.crease_threshold = 0.0
ob_solarzelle_001.location = (3.19, 4.69, 0.0)
ob_solarzelle_001.rotation_euler = (0.0, 0.0, 1.542)
ob_solarzelle_001.scale = (0.5604, 0.5604, 0.5604)
ob_solarzelle_001.lock_location = (False, False, True)
ob_solarzelle_001.lock_rotation = (True, True, False)
ob_solarzelle_001.empty_image_offset = (0.0, 0.0)
ob_solarzelle_001.show_instancer_for_render = False
ob_solarzelle_001.instance_type = 'COLLECTION'
ob_solarzelle_001.lineart.crease_threshold = 0.0
ob_solarzelle.location = (5.376, 4.505, 0.0)
ob_solarzelle.rotation_euler = (0.0, 0.0, 1.542)
ob_solarzelle.scale = (0.5604, 0.5604, 0.5604)
ob_solarzelle.lock_location = (False, False, True)
ob_solarzelle.lock_rotation = (True, True, False)
ob_solarzelle.empty_image_offset = (0.0, 0.0)
ob_solarzelle.show_instancer_for_render = False
ob_solarzelle.instance_type = 'COLLECTION'
ob_solarzelle.lineart.crease_threshold = 0.0
ob_grill_001.location = (-3.749, -4.585, 0.0)
ob_grill_001.scale = (0.3367, 0.3367, 0.3367)
ob_grill_001.lock_location = (False, False, True)
ob_grill_001.empty_image_offset = (0.0, 0.0)
ob_grill_001.show_instancer_for_render = False
ob_grill_001.instance_type = 'COLLECTION'
ob_grill_001.lineart.crease_threshold = 0.0
ob_schirm_001.location = (-3.834, -1.114, -0.3037)
ob_schirm_001.scale = (0.7844, 0.7844, 0.7844)
ob_schirm_001.lock_location = (True, True, False)
ob_schirm_001.empty_image_offset = (0.0, 0.0)
ob_schirm_001.show_instancer_for_render = False
ob_schirm_001.instance_type = 'COLLECTION'
ob_schirm_001.lineart.crease_threshold = 0.0
ob_liege_001.location = (-2.371, -0.8271, 0.0)
ob_liege_001.rotation_euler = (0.0, 0.0, 3.037)
ob_liege_001.scale = (0.2486, 0.2486, 0.2486)
ob_liege_001.lock_location = (False, False, True)
ob_liege_001.empty_image_offset = (0.0, 0.0)
ob_liege_001.show_instancer_for_render = False
ob_liege_001.instance_type = 'COLLECTION'
ob_liege_001.lineart.crease_threshold = 0.0
ob_liege.location = (-5.72, -1.112, 0.0)
ob_liege.rotation_euler = (0.0, 0.0, 3.438)
ob_liege.scale = (0.2486, 0.2486, 0.2486)
ob_liege.lock_location = (False, False, True)
ob_liege.empty_image_offset = (0.0, 0.0)
ob_liege.show_instancer_for_render = False
ob_liege.instance_type = 'COLLECTION'
ob_liege.lineart.crease_threshold = 0.0
ob_rohr2_003.location = (5.513, 2.395, 0.0)
ob_rohr2_003.scale = (0.2071, 0.2071, 0.2071)
ob_rohr2_003.lock_location = (False, True, True)
ob_rohr2_003.empty_image_offset = (0.0, 0.0)
ob_rohr2_003.show_instancer_for_render = False
ob_rohr2_003.instance_type = 'COLLECTION'
ob_rohr2_003.lineart.crease_threshold = 0.0
ob_rohr2_002.location = (-3.015, 5.28, 0.0)
ob_rohr2_002.rotation_euler = (0.0, -0.0, 1.571)
ob_rohr2_002.scale = (0.2071, 0.2071, 0.2071)
ob_rohr2_002.lock_location = (False, True, True)
ob_rohr2_002.lock_rotation = (False, False, True)
ob_rohr2_002.empty_image_offset = (0.0, 0.0)
ob_rohr2_002.show_instancer_for_render = False
ob_rohr2_002.instance_type = 'COLLECTION'
ob_rohr2_002.lineart.crease_threshold = 0.0
ob_rohr2.location = (1.054, 2.395, 0.0)
ob_rohr2.scale = (0.2071, 0.2071, 0.2071)
ob_rohr2.lock_location = (False, True, True)
ob_rohr2.empty_image_offset = (0.0, 0.0)
ob_rohr2.show_instancer_for_render = False
ob_rohr2.instance_type = 'COLLECTION'
ob_rohr2.lineart.crease_threshold = 0.0
ob_rohr.location = (-3.12, -6.539, 12.16)
ob_rohr.empty_image_offset = (0.0, 0.0)
ob_rohr.show_instancer_for_render = False
ob_rohr.instance_type = 'COLLECTION'
ob_rohr.lineart.crease_threshold = 0.0
ob_plane_001.location = (-3.12, -6.539, 12.16)
ob_plane_001.rotation_euler = (0.2773, 0.01465, 0.1142)
ob_plane_001.scale = (6.594, 6.594, 6.594)
ob_plane_001.lineart.crease_threshold = 0.0
ob_plane.location = (0.0, 0.0, 0.0)
ob_plane.scale = (-7.99, -7.99, -7.99)
ob_plane.lock_location = (True, True, True)
ob_plane.lineart.crease_threshold = 0.0
ob_camera.location = (3.148, 6.68, 2.503)
ob_camera.rotation_euler = (1.374, 0.01078, -3.211)
ob_camera.lock_rotations_4d = False
ob_camera.empty_display_type = 'ARROWS'
ob_camera.color = (0.0, 0.0, 0.0, 0.0)
ob_camera.display_type = 'WIRE'
ob_camera.lineart.crease_threshold = 0.0
ob_solarzelle_003.instance_collection = col_solarzelle
ob_solarzelle_002.instance_collection = col_solarzelle
ob_solarzelle_001.instance_collection = col_solarzelle
ob_solarzelle.instance_collection = col_solarzelle
ob_grill_001.instance_collection = col_grill_001
ob_schirm_001.instance_collection = col_schirm_001
ob_liege_001.instance_collection = col_liege
ob_liege.instance_collection = col_liege
ob_rohr2_003.instance_collection = col_rohr2
ob_rohr2_002.instance_collection = col_rohr2
ob_rohr2.instance_collection = col_rohr2
ob_rohr.instance_collection = col_rohr

# ---- collection membership
col_collection_1.objects.link(ob_solarzelle_003)
col_collection_1.objects.link(ob_solarzelle_002)
col_collection_1.objects.link(ob_solarzelle_001)
col_collection_1.objects.link(ob_solarzelle)
col_collection_1.objects.link(ob_grill_001)
col_collection_1.objects.link(ob_schirm_001)
col_collection_1.objects.link(ob_liege_001)
col_collection_1.objects.link(ob_liege)
col_collection_1.objects.link(ob_rohr2_003)
col_collection_1.objects.link(ob_rohr2_002)
col_collection_1.objects.link(ob_rohr2)
col_collection_1.objects.link(ob_rohr)
col_collection_1.objects.link(ob_plane_001)
col_collection_1.objects.link(ob_plane)
col_collection_1.objects.link(ob_camera)

# ---- scene / render settings (as saved in the file)
scene.camera = ob_camera
scene.frame_start = 1; scene.frame_end = 250; scene.frame_set(1)
scene.render.engine = 'CYCLES'
scene.render.image_settings.color_depth = '16'
scene.render.resolution_percentage = 50
scene.render.fps = 30
scene.render.dither_intensity = 0.0
scene.cycles.use_denoising = False
scene.cycles.samples = 10
scene.cycles.sampling_pattern = 'TABULATED_SOBOL'
scene.cycles.light_sampling_threshold = 0.0
scene.cycles.use_adaptive_sampling = False
scene.cycles.use_light_tree = False
scene.cycles.blur_glossy = 0.0
scene.cycles.pixel_filter_type = 'GAUSSIAN'
scene.cycles.filter_width = 0.01
scene.cycles.sample_clamp_indirect = 0.0
scene.view_settings.view_transform = 'Standard'
bpy.context.view_layer.update()
